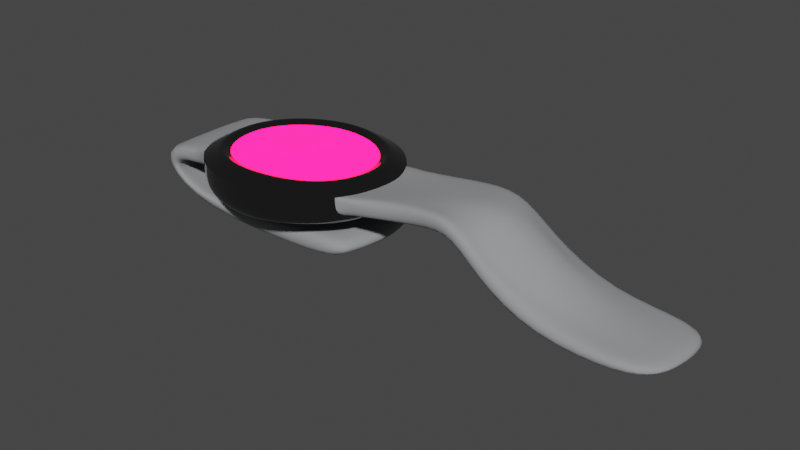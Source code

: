 # Source: watch.blend  (saved by Blender 2.90.8; exported with 4.5.12 LTS)
import bpy
from mathutils import Matrix  # noqa: F401  (used for matrix-valued properties, if any)

bpy.ops.wm.read_factory_settings(use_empty=True)
scene = bpy.context.scene
scene.name = 'Scene'

# ---- collections
col_collection = bpy.data.collections.new('Collection'); scene.collection.children.link(col_collection)

# ---- images (referenced by path relative to the original .blend; pixels are not part of the script)
import os
ASSET_DIR = os.environ.get("B2B_ASSET_DIR", "")  # directory of the original .blend (textures are referenced by path, not embedded)
HERE = os.path.dirname(os.path.abspath(__file__))  # packed textures are extracted next to this script under _unpacked/

def load_image(name, relpath, width, height, colorspace="sRGB"):
    """Load a texture the original file referenced (path relative to the .blend, or extracted next to this script)."""
    p = next((c for c in (os.path.join(HERE, relpath), os.path.join(ASSET_DIR, relpath)) if relpath and os.path.exists(c)), "")
    if p:
        img = bpy.data.images.load(p, check_existing=True)
        img.name = name
    else:  # same state as the original file: an image datablock whose file is absent (Cycles renders it pink)
        img = bpy.data.images.new(name, width, height)
        img.source = "FILE"
        img.filepath = "//" + (relpath or name)
    img.colorspace_settings.name = colorspace
    return img
img_montre = load_image('Montre', 'Montre.png', 1024, 1024, 'sRGB')

# ---- materials (node trees are filled in below, after node groups)
mat_material_001 = bpy.data.materials.new('Material.001')
mat_material_001.use_transparent_shadow = False
mat_material_002 = bpy.data.materials.new('Material.002')
mat_material_002.use_transparent_shadow = False
mat_material_003 = bpy.data.materials.new('Material.003')
mat_material_003.use_transparent_shadow = False

# ---- material node trees
mat_material_001.use_nodes = True; mat_material_001.node_tree.nodes.clear()
_N = mat_material_001.node_tree.nodes; _L = mat_material_001.node_tree.links
n0 = _N.new('ShaderNodeBsdfPrincipled'); n0.name = 'Principled BSDF'; n0.location = (10, 300)
n0.distribution = 'GGX'
n0.subsurface_method = 'BURLEY'
n0.inputs[0].default_value = (0.1734, 0.1734, 0.1734, 1.0)
n0.inputs[1].default_value = 1.0
n0.inputs[2].default_value = 0.06383
n0.inputs[3].default_value = 1.45
n0.inputs[27].default_value = (0.0, 0.0, 0.0, 1.0)
n0.inputs[28].default_value = 1.0
n1 = _N.new('ShaderNodeOutputMaterial'); n1.name = 'Material Output'; n1.location = (300, 300)
_L.new(n0.outputs[0], n1.inputs[0])
n1.is_active_output = True
mat_material_002.use_nodes = True; mat_material_002.node_tree.nodes.clear()
_N = mat_material_002.node_tree.nodes; _L = mat_material_002.node_tree.links
n0 = _N.new('ShaderNodeBsdfPrincipled'); n0.name = 'Principled BSDF'; n0.location = (10, 300)
n0.distribution = 'GGX'
n0.subsurface_method = 'BURLEY'
n0.inputs[0].default_value = (0.2908, 0.3019, 0.3108, 1.0)
n0.inputs[2].default_value = 1.0
n0.inputs[3].default_value = 1.45
n0.inputs[27].default_value = (0.0, 0.0, 0.0, 1.0)
n0.inputs[28].default_value = 1.0
n1 = _N.new('ShaderNodeOutputMaterial'); n1.name = 'Material Output'; n1.location = (300, 300)
_L.new(n0.outputs[0], n1.inputs[0])
n1.is_active_output = True
mat_material_003.use_nodes = True; mat_material_003.node_tree.nodes.clear()
_N = mat_material_003.node_tree.nodes; _L = mat_material_003.node_tree.links
n0 = _N.new('ShaderNodeOutputMaterial'); n0.name = 'Material Output'; n0.location = (326, 315)
n1 = _N.new('ShaderNodeValToRGB'); n1.name = 'ColorRamp'; n1.location = (-504, 135)
while len(n1.color_ramp.elements) > 1: n1.color_ramp.elements.remove(n1.color_ramp.elements[-1])
n1.color_ramp.elements[0].position = 0.0; n1.color_ramp.elements[0].color = (0.0, 0.0, 0.0, 1.0)
_e = n1.color_ramp.elements.new(1.0); _e.color = (40.46, 0.08579, 0.0, 1.0)
n2 = _N.new('ShaderNodeBsdfPrincipled'); n2.name = 'Principled BSDF'; n2.location = (-109, 276)
n2.distribution = 'GGX'
n2.subsurface_method = 'BURLEY'
n2.inputs[2].default_value = 0.117
n2.inputs[3].default_value = 1.45
n2.inputs[28].default_value = 1.0
n3 = _N.new('ShaderNodeTexImage'); n3.name = 'Image Texture'; n3.location = (-810, 303)
n3.image = img_montre
_L.new(n2.outputs[0], n0.inputs[0])
_L.new(n3.outputs[0], n2.inputs[0])
_L.new(n3.outputs[0], n1.inputs[0])
_L.new(n1.outputs[0], n2.inputs[27])
n0.is_active_output = True

# ---- world
world_world = bpy.data.worlds.new('World'); scene.world = world_world
world_world.use_nodes = True; world_world.node_tree.nodes.clear()
_N = world_world.node_tree.nodes; _L = world_world.node_tree.links
n0 = _N.new('ShaderNodeOutputWorld'); n0.name = 'World Output'; n0.location = (300, 300)
n1 = _N.new('ShaderNodeBackground'); n1.name = 'Background'; n1.location = (10, 300)
n1.inputs[0].default_value = (0.05088, 0.05088, 0.05088, 1.0)
_L.new(n1.outputs[0], n0.inputs[0])
n0.is_active_output = True
world_world.color = (0.05088, 0.05088, 0.05088)
world_world.use_sun_shadow = False
world_world.sun_shadow_jitter_overblur = 0.0

# ---- meshes
me_cylinder = bpy.data.meshes.new('Cylinder')
me_cylinder.from_pydata([(-5.066e-06, 1.0, 0.1784), (-8.929e-05, 0.9997, 0.3602), (0.1932, 0.9803, 0.1784), (0.191, 0.9798, 0.3602), (0.367, 0.9201, 0.1784), (0.3654, 0.9198, 0.3602), (0.5157, 0.822, 0.1784), (0.514, 0.8216, 0.3602), (0.6374, 0.6905, 0.1778), (0.6361, 0.6902, 0.3617), (0.7308, 0.5316, 0.1762), (0.73, 0.5314, 0.3656), (0.7955, 0.3521, 0.174), (0.7953, 0.3521, 0.371), (0.8324, 0.1598, 0.1717), (0.8324, 0.1598, 0.3769), (0.844, -0.03714, 0.1727), (0.844, -0.03714, 0.3811), (0.8248, -0.2322, 0.1776), (0.8248, -0.2322, 0.3823), (0.7755, -0.418, 0.1847), (0.7755, -0.418, 0.3807), (0.7015, -0.5872, 0.1915), (0.7013, -0.5872, 0.3789), (0.5905, -0.7412, 0.1968), (0.5898, -0.7414, 0.3774), (0.4351, -0.8735, 0.1991), (0.4338, -0.8738, 0.3767), (0.283, -0.9614, 0.1991), (0.2814, -0.9618, 0.3767), (0.1294, -1.007, 0.1991), (0.1278, -1.007, 0.3771), (-0.03615, -1.007, 0.1991), (-0.03669, -1.008, 0.3788), (-0.2025, -0.9817, 0.1991), (-0.2013, -0.9819, 0.3797), (-0.3602, -0.9264, 0.1989), (-0.3587, -0.9265, 0.3772), (-0.4987, -0.8355, 0.1987), (-0.4975, -0.8355, 0.3763), (-0.619, -0.7124, 0.1968), (-0.6184, -0.7124, 0.3766), (-0.719, -0.5618, 0.1919), (-0.7189, -0.5618, 0.3776), (-0.7939, -0.3897, 0.1851), (-0.7939, -0.3897, 0.3792), (-0.8441, -0.2024, 0.1778), (-0.8441, -0.2024, 0.3807), (-0.8634, -0.007356, 0.1726), (-0.8634, -0.007356, 0.3793), (-0.8508, 0.1881, 0.171), (-0.8508, 0.1881, 0.3753), (-0.8114, 0.3764, 0.1732), (-0.8113, 0.3764, 0.3698), (-0.7434, 0.5502, 0.1756), (-0.7428, 0.5502, 0.3648), (-0.6464, 0.7026, 0.1774), (-0.6452, 0.7025, 0.3612), (-0.5212, 0.8278, 0.1782), (-0.5197, 0.8278, 0.36), (-0.3694, 0.9213, 0.1784), (-0.368, 0.9212, 0.3602), (-0.1937, 0.9797, 0.1784), (-0.1919, 0.9793, 0.3602), (0.06725, -0.2298, -0.1086), (0.2623, -0.2052, -0.11), (0.2623, -0.2168, -0.3247), (0.06725, -0.2414, -0.3234), (0.4499, -0.1544, -0.1127), (0.4499, -0.166, -0.3274), (0.6228, -0.07347, -0.1171), (0.6228, -0.08509, -0.3318), (0.4453, -3.018, -0.112), (0.4453, -3.018, -0.2457), (0.3235, -3.191, -0.2457), (0.3234, -3.191, -0.09656), (0.1574, -3.215, -0.2457), (0.1572, -3.215, -0.07591), (-0.007861, -3.2, -0.2457), (-0.008077, -3.2, -0.0535), (-0.173, -3.161, -0.2457), (-0.1732, -3.161, -0.06374), (-0.3377, -3.109, -0.2457), (-0.3377, -3.109, -0.08593), (-0.4984, -2.869, -0.2368), (-0.4984, -2.869, -0.09976), (-0.4883, -0.08509, -0.3318), (-0.4883, -0.07347, -0.1171), (-0.3154, -0.1544, -0.1127), (-0.3154, -0.166, -0.3274), (-0.1278, -0.2052, -0.11), (-0.1278, -0.2168, -0.3247), (-0.0005072, 0.8168, 0.4565), (0.1483, 0.7998, 0.4566), (0.2844, 0.7494, 0.4567), (0.4034, 0.6684, 0.4567), (0.5023, 0.5606, 0.4599), (0.5788, 0.4305, 0.4648), (0.6314, 0.2835, 0.4728), (0.6646, 0.1268, 0.48), (0.6714, -0.03502, 0.4841), (0.6557, -0.1947, 0.4843), (0.618, -0.3461, 0.4807), (0.5556, -0.4846, 0.4755), (0.473, -0.6057, 0.4722), (0.3676, -0.7057, 0.4696), (0.2473, -0.7775, 0.4698), (0.1229, -0.8163, 0.4698), (-0.009071, -0.8249, 0.4697), (-0.1401, -0.8063, 0.4696), (-0.2694, -0.7603, 0.4695), (-0.3881, -0.6854, 0.4693), (-0.4898, -0.5843, 0.471), (-0.5714, -0.461, 0.4739), (-0.6352, -0.32, 0.479), (-0.674, -0.1667, 0.4822), (-0.6897, -0.007035, 0.4818), (-0.6818, 0.1529, 0.4779), (-0.647, 0.3069, 0.4711), (-0.5916, 0.4491, 0.4636), (-0.5122, 0.5738, 0.4592), (-0.4103, 0.6763, 0.4563), (-0.2886, 0.7527, 0.4565), (-0.1503, 0.8003, 0.4565), (-0.0007906, 0.7475, 0.3991), (0.132, 0.7317, 0.3992), (0.256, 0.6857, 0.3993), (0.3648, 0.6115, 0.3992), (0.4554, 0.5127, 0.4019), (0.5254, 0.3934, 0.4053), (0.578, 0.2597, 0.4096), (0.6079, 0.1159, 0.4145), (0.6124, -0.03284, 0.4177), (0.598, -0.1792, 0.4188), (0.5652, -0.3176, 0.4176), (0.5086, -0.4443, 0.4154), (0.4318, -0.5542, 0.4135), (0.3387, -0.644, 0.4122), (0.231, -0.7097, 0.4123), (0.118, -0.7465, 0.4124), (-0.002409, -0.7565, 0.4122), (-0.1237, -0.7405, 0.4121), (-0.2421, -0.6975, 0.412), (-0.3514, -0.6289, 0.4118), (-0.4446, -0.5362, 0.4128), (-0.5231, -0.4229, 0.4143), (-0.5811, -0.2935, 0.4162), (-0.6152, -0.1531, 0.4171), (-0.6296, -0.006749, 0.4159), (-0.6238, 0.14, 0.4128), (-0.5924, 0.281, 0.4082), (-0.5379, 0.4112, 0.4042), (-0.4652, 0.5255, 0.4012), (-0.3718, 0.6194, 0.3989), (-0.2605, 0.6895, 0.3991), (-0.1345, 0.7331, 0.3991), (-0.00117, 0.1, 0.4217), (0.0156, 0.09742, 0.4215), (0.03152, 0.09068, 0.421), (0.04577, 0.08001, 0.421), (0.0597, 0.06561, 0.4211), (0.0707, 0.04824, 0.4215), (0.07815, 0.02851, 0.4218), (0.08162, 0.007175, 0.4221), (0.08336, -0.0143, 0.4223), (0.08114, -0.03566, 0.4225), (0.07508, -0.05609, 0.4226), (0.06765, -0.07424, 0.4226), (0.05705, -0.09007, 0.4226), (0.04526, -0.1031, 0.4227), (0.0311, -0.1127, 0.4228), (0.01531, -0.1184, 0.4231), (-0.001315, -0.12, 0.4231), (-0.01795, -0.1174, 0.423), (-0.03376, -0.1107, 0.4227), (-0.04797, -0.1001, 0.4226), (-0.05984, -0.08607, 0.4225), (-0.07061, -0.06956, 0.4225), (-0.078, -0.05077, 0.4224), (-0.0839, -0.03021, 0.4223), (-0.08606, -0.008785, 0.4222), (-0.08427, 0.0126, 0.422), (-0.08077, 0.03333, 0.4217), (-0.07333, 0.05243, 0.4214), (-0.06233, 0.06918, 0.421), (-0.04845, 0.0829, 0.421), (-0.03401, 0.0926, 0.4211), (-0.01798, 0.09839, 0.4215), (-0.001002, -0.01133, 0.4226), (-7.194e-05, 0.9163, 0.05835), (0.1742, 0.8978, 0.05833), (0.3305, 0.8419, 0.05832), (0.4656, 0.7517, 0.05831), (0.5768, 0.6311, 0.05567), (0.6623, 0.4855, 0.05166), (0.7212, 0.3209, 0.04485), (0.7587, 0.1454, 0.03849), (0.7663, -0.03576, 0.03814), (0.7487, -0.2146, 0.04473), (0.7073, -0.3839, 0.05612), (0.6412, -0.5381, 0.06749), (0.5485, -0.6743, 0.07488), (0.4267, -0.7878, 0.0805), (0.2905, -0.8679, 0.08037), (0.147, -0.9113, 0.08034), (-0.01025, -0.9207, 0.08044), (-0.1674, -0.9012, 0.08042), (-0.3147, -0.8504, 0.08025), (-0.4471, -0.7666, 0.08009), (-0.5609, -0.6535, 0.0757), (-0.6522, -0.5154, 0.06899), (-0.724, -0.3575, 0.05735), (-0.7674, -0.1859, 0.04586), (-0.785, -0.00712, 0.03887), (-0.7762, 0.1721, 0.03842), (-0.7369, 0.3445, 0.04442), (-0.6749, 0.5037, 0.05127), (-0.586, 0.6433, 0.05532), (-0.4715, 0.7581, 0.05809), (-0.3335, 0.8438, 0.05826), (-0.1752, 0.8973, 0.05836), (0.1532, 0.8382, 0.0569), (-0.03624, 0.7969, 0.05524), (-0.2171, 0.7212, 0.05374), (-0.3772, 0.616, 0.0535), (-0.5147, 0.4854, 0.04946), (-0.6287, 0.334, 0.04436), (-0.7198, 0.1677, 0.03887), (0.2925, 0.7173, 0.055), (0.1045, 0.6509, 0.05073), (-0.08262, 0.5545, 0.04623), (-0.2572, 0.4332, 0.04526), (-0.4133, 0.2928, 0.04071), (-0.5501, 0.1388, 0.03843), (-0.6675, -0.02289, 0.03962), (0.4123, 0.5611, 0.05278), (0.2308, 0.4673, 0.04554), (0.04609, 0.3519, 0.03858), (-0.1309, 0.22, 0.03553), (-0.2941, 0.07785, 0.03505), (-0.4491, -0.07048, 0.03978), (-0.593, -0.2175, 0.04865), (0.5105, 0.3791, 0.04632), (0.3429, 0.259, 0.04063), (0.1593, 0.1261, 0.03269), (-0.007204, -0.009783, 0.03066), (-0.1672, -0.1463, 0.03701), (-0.3353, -0.2814, 0.05032), (-0.5046, -0.4061, 0.06021), (0.5921, 0.1831, 0.03965), (0.4356, 0.03897, 0.03654), (0.2745, -0.103, 0.03774), (0.1191, -0.2387, 0.04217), (-0.04066, -0.3659, 0.04708), (-0.2199, -0.4811, 0.05866), (-0.3961, -0.5792, 0.07077), (0.6502, -0.01708, 0.03823), (0.5236, -0.1746, 0.0437), (0.3891, -0.32, 0.05162), (0.2406, -0.4522, 0.05887), (0.07842, -0.5656, 0.05988), (-0.09395, -0.6585, 0.06745), (-0.276, -0.7273, 0.07458), (0.6911, -0.2089, 0.04532), (0.5983, -0.3697, 0.05569), (0.486, -0.513, 0.06581), (0.3515, -0.6361, 0.07269), (0.1979, -0.7345, 0.07289), (0.03155, -0.8028, 0.07498), (-0.1437, -0.8423, 0.07794), (-0.0009431, 0.6526, 0.4022), (-0.1136, 0.6404, 0.4022), (-0.302, -0.5509, 0.4133), (-0.2068, -0.6111, 0.4135), (0.5016, 0.2262, 0.4117), (0.4557, 0.3432, 0.4082), (-0.3856, -0.4697, 0.4144), (0.5267, 0.1002, 0.4151), (-0.4542, -0.3705, 0.4158), (0.5295, -0.03021, 0.4178), (-0.504, -0.2574, 0.4172), (0.5169, -0.1583, 0.4189), (-0.5328, -0.1346, 0.4173), (0.4893, -0.2791, 0.4185), (-0.5454, -0.00651, 0.4161), (0.441, -0.3896, 0.4165), (-0.5414, 0.1219, 0.4135), (0.3741, -0.4856, 0.415), (-0.5149, 0.2453, 0.4105), (0.2924, -0.5634, 0.4137), (-0.4673, 0.359, 0.4072), (0.2004, -0.6205, 0.4139), (0.1107, 0.6383, 0.4023), (-0.4015, 0.4589, 0.4043), (0.1019, -0.6541, 0.4139), (0.2177, 0.5982, 0.4024), (-0.3198, 0.5411, 0.402), (-0.001264, -0.6638, 0.4137), (0.3127, 0.5334, 0.4023), (-0.2226, 0.6024, 0.4022), (-0.1052, -0.6492, 0.4136), (0.3921, 0.447, 0.405), (0.7132, 0.1362, 0.4484), (0.6823, 0.3048, 0.4413), (-0.01806, -0.8829, 0.4402), (0.1254, -0.8745, 0.4403), (-0.7312, 0.1637, 0.4465), (-0.7418, -0.007185, 0.4505), (0.4373, 0.7156, 0.4259), (0.3081, 0.8017, 0.4259), (0.5082, -0.6486, 0.4418), (0.6011, -0.5161, 0.4454), (-0.6172, -0.4922, 0.444), (-0.53, -0.6239, 0.4408), (-0.312, 0.8048, 0.4258), (-0.4438, 0.7232, 0.4256), (0.723, -0.0361, 0.4526), (-0.156, -0.8606, 0.4401), (-0.698, 0.3284, 0.4399), (0.5443, 0.6008, 0.4282), (0.392, -0.7565, 0.4402), (-0.6814, -0.3416, 0.4481), (-0.1626, 0.8555, 0.4258), (0.7062, -0.2067, 0.453), (-0.2954, -0.8117, 0.44), (-0.6388, 0.4804, 0.4329), (0.626, 0.4618, 0.4339), (0.2609, -0.8334, 0.4403), (-0.725, -0.1778, 0.4511), (0.1608, 0.8554, 0.4259), (-0.000359, 0.8734, 0.4259), (0.6634, -0.3691, 0.4497), (-0.4216, -0.7319, 0.4398), (-0.5539, 0.6136, 0.4275), (0.8148, 0.1563, 0.3871), (-0.03446, -0.9906, 0.3869), (-0.8332, 0.1846, 0.3855), (0.5037, 0.8066, 0.3694), (0.5768, -0.7287, 0.3865), (-0.7037, -0.5519, 0.3869), (-0.3593, 0.9047, 0.3693), (0.8262, -0.03712, 0.3915), (-0.1936, -0.9645, 0.3874), (-0.7944, 0.3695, 0.3797), (0.623, 0.6774, 0.371), (0.4287, -0.8568, 0.3857), (-0.7773, -0.3828, 0.389), (-0.1873, 0.9615, 0.3694), (0.8073, -0.2287, 0.3926), (-0.3498, -0.9101, 0.3856), (-0.7275, 0.5402, 0.3743), (0.7147, 0.5214, 0.3751), (0.2799, -0.9431, 0.3857), (-0.8267, -0.1989, 0.3908), (0.1862, 0.9619, 0.3694), (0.7589, -0.4112, 0.3905), (-0.4862, -0.8208, 0.3853), (-0.6322, 0.6898, 0.3705), (0.7784, 0.3451, 0.3809), (0.1275, -0.9883, 0.3857), (-0.8455, -0.007351, 0.3896), (0.3564, 0.9027, 0.3694), (0.686, -0.5774, 0.3883), (-0.6053, -0.6998, 0.3856), (-0.5094, 0.8128, 0.3692), (-0.0001338, 0.9816, 0.3694), (0.1463, -0.9689, 0.1222), (-0.02253, -0.9772, 0.1223), (-0.8356, -0.007267, 0.08379), (-0.8233, 0.1824, 0.08341), (0.3532, 0.8923, 0.1001), (0.4983, 0.7972, 0.1001), (0.6856, -0.5682, 0.04302), (0.5763, -0.7176, 0.1186), (-0.5994, -0.6915, 0.1191), (-0.6961, -0.5453, 0.1114), (-0.5038, 0.8033, 0.09993), (-0.356, 0.8939, 0.1001), (0.8051, 0.1544, 0.08372), (0.8165, -0.03667, 0.08344), (-0.185, -0.9536, 0.1222), (-0.7858, 0.3652, 0.08859), (0.617, 0.6698, 0.09869), (0.443, -0.8389, 0.1222), (-0.7681, -0.3783, 0.1012), (-0.1866, 0.9504, 0.1002), (0.7978, -0.226, 0.08937), (-0.341, -0.8997, 0.122), (-0.7201, 0.5338, 0.09413), (0.7076, 0.5155, 0.09463), (0.2972, -0.9239, 0.1222), (-3.91e-05, 0.9704, 0.1002), (0.1858, 0.951, 0.1001), (-0.8169, -0.1966, 0.09047), (0.7535, -0.4055, 0.03023), (-0.4797, -0.8112, 0.1218), (-0.626, 0.6817, 0.09831), (0.77, 0.3413, 0.08918), (0.5556, 1.497, 0.3144), (0.6086, 1.272, -0.2229), (-0.3252, 0.9239, -0.2367), (-0.3827, 1.495, 0.133), (0.6103, 1.066, -0.169), (0.5556, 1.366, 0.1744), (0.3827, 1.495, 0.133), (0.4401, 0.9258, -0.2337), (-0.5008, 1.066, -0.169), (-0.5556, 1.366, 0.1744), (-0.5556, 1.497, 0.3144), (-0.5026, 1.272, -0.2229), (0.4388, 1.146, -0.4743), (0.3827, 1.655, 0.2602), (-0.3827, 1.655, 0.2602), (-0.3266, 1.142, -0.4734), (-0.1382, 0.9022, -0.2534), (-0.1951, 1.548, 0.09933), (-0.1951, 1.712, 0.2234), (-0.1396, 1.151, -0.5236), (0.0, 1.511, 0.058), (0.05507, 0.9269, -0.2503), (0.252, 0.9064, -0.2572), (0.1951, 1.548, 0.09933), (0.1951, 1.712, 0.2234), (0.2506, 1.153, -0.4942), (0.05319, 1.194, -0.3918), (0.0, 1.678, 0.2177), (0.1116, -2.643, 0.2898), (0.2124, -1.78, 0.5072), (-0.01724, -1.809, 0.51), (-0.07367, -2.629, 0.2986), (-0.07367, -2.626, -0.01572), (-0.01723, -1.809, 0.2902), (0.2124, -1.78, 0.2689), (0.1116, -2.64, 0.002322), (-0.2761, -2.558, 0.03055), (-0.1398, -1.802, 0.3135), (-0.1398, -1.802, 0.523), (-0.2761, -2.551, 0.2613), (-0.3963, -2.447, 0.001064), (-0.2638, -1.7, 0.3197), (0.4983, -1.615, 0.4499), (0.4344, -2.444, 0.2797), (0.4344, -2.443, 0.03681), (0.4985, -1.615, 0.2429), (-0.2638, -1.7, 0.509), (-0.3963, -2.443, 0.1747), (0.2786, -2.553, -0.06794), (0.333, -1.773, 0.2574), (0.333, -1.773, 0.5003), (0.2786, -2.557, 0.2198), (-0.4939, -2.311, 0.1103), (-0.3932, -1.503, 0.2757), (-0.3932, -1.504, 0.4661), (-0.4939, -2.317, 0.2988), (0.162, -2.259, 0.5453), (-0.04546, -2.285, 0.5666), (-0.04545, -2.289, 0.3759), (0.162, -2.26, 0.3261), (-0.2079, -2.209, 0.337), (-0.2079, -2.204, 0.4869), (-0.33, -2.146, 0.3601), (0.4664, -2.102, 0.5282), (0.4664, -2.102, 0.3204), (-0.33, -2.14, 0.4932), (0.3058, -2.242, 0.2995), (0.3058, -2.241, 0.5255), (-0.4436, -1.984, 0.4087), (-0.4435, -1.987, 0.5785), (0.4423, -3.805, -0.112), (0.4423, -3.805, -0.2457), (0.3334, -3.992, -0.2457), (0.3334, -3.992, -0.1181), (0.175, -4.032, -0.2457), (0.175, -4.032, -0.1181), (0.01377, -4.035, -0.2457), (0.01377, -4.035, -0.1177), (-0.1552, -4.013, -0.2457), (-0.1552, -4.013, -0.1167), (-0.3274, -3.964, -0.2457), (-0.3274, -3.964, -0.1149), (-0.512, -3.761, -0.2368), (-0.512, -3.761, -0.09976), (0.06725, -0.9768, -0.06819), (0.2623, -0.9522, -0.06952), (0.2623, -0.9638, -0.2842), (0.06725, -0.9884, -0.2829), (0.4499, -0.9014, -0.07227), (0.4499, -0.913, -0.287), (0.6228, -0.8205, -0.07665), (0.6228, -0.8321, -0.2914), (-0.4883, -0.8321, -0.2914), (-0.4883, -0.8205, -0.07665), (-0.3154, -0.9014, -0.07227), (-0.3154, -0.913, -0.287), (-0.1278, -0.9522, -0.06952), (-0.1278, -0.9638, -0.2842)], [], [(413, 417, 91, 89), (414, 400, 88, 90), (429, 437, 81, 79), (6, 7, 9, 8), (8, 9, 11, 10), (10, 11, 13, 12), (12, 13, 15, 14), (14, 15, 17, 16), (16, 17, 19, 18), (18, 19, 21, 20), (20, 21, 23, 22), (22, 23, 25, 24), (24, 25, 27, 26), (399, 402, 70, 71), (434, 430, 78, 80), (409, 413, 89, 86), (410, 399, 71, 69), (400, 406, 87, 88), (402, 405, 68, 70), (38, 39, 41, 40), (40, 41, 43, 42), (42, 43, 45, 44), (44, 45, 47, 46), (46, 47, 49, 48), (48, 49, 51, 50), (50, 51, 53, 52), (52, 53, 55, 54), (54, 55, 57, 56), (56, 57, 59, 58), (426, 429, 79, 77), (406, 409, 86, 87), (430, 433, 76, 78), (65, 64, 482, 483), (91, 67, 485, 495), (70, 68, 486, 488), (74, 73, 469, 470), (77, 79, 475, 473), (73, 72, 468, 469), (78, 76, 472, 474), (81, 83, 479, 477), (82, 80, 476, 478), (87, 86, 490, 491), (64, 90, 494, 482), (66, 69, 487, 484), (438, 434, 80, 82), (442, 441, 72, 73), (437, 445, 83, 81), (446, 442, 73, 74), (420, 419, 64, 65), (419, 414, 90, 64), (441, 449, 75, 72), (424, 423, 66, 67), (417, 424, 67, 91), (450, 438, 82, 84), (445, 453, 85, 83), (433, 446, 74, 76), (453, 450, 84, 85), (449, 426, 77, 75), (405, 420, 65, 68), (423, 410, 69, 66), (302, 303, 98, 99), (304, 305, 107, 108), (306, 307, 116, 117), (308, 309, 94, 95), (310, 311, 103, 104), (312, 313, 112, 113), (314, 315, 121, 122), (316, 302, 99, 100), (317, 304, 108, 109), (318, 306, 117, 118), (319, 308, 95, 96), (320, 310, 104, 105), (321, 312, 113, 114), (322, 314, 122, 123), (323, 316, 100, 101), (324, 317, 109, 110), (325, 318, 118, 119), (326, 319, 96, 97), (327, 320, 105, 106), (328, 321, 114, 115), (329, 330, 92, 93), (330, 322, 123, 92), (331, 323, 101, 102), (332, 324, 110, 111), (333, 325, 119, 120), (303, 326, 97, 98), (305, 327, 106, 107), (307, 328, 115, 116), (309, 329, 93, 94), (311, 331, 102, 103), (313, 332, 111, 112), (315, 333, 120, 121), (121, 120, 152, 153), (108, 107, 139, 140), (95, 94, 126, 127), (122, 121, 153, 154), (109, 108, 140, 141), (96, 95, 127, 128), (123, 122, 154, 155), (110, 109, 141, 142), (97, 96, 128, 129), (92, 123, 155, 124), (111, 110, 142, 143), (98, 97, 129, 130), (112, 111, 143, 144), (99, 98, 130, 131), (113, 112, 144, 145), (100, 99, 131, 132), (114, 113, 145, 146), (101, 100, 132, 133), (115, 114, 146, 147), (102, 101, 133, 134), (116, 115, 147, 148), (103, 102, 134, 135), (117, 116, 148, 149), (104, 103, 135, 136), (118, 117, 149, 150), (105, 104, 136, 137), (119, 118, 150, 151), (106, 105, 137, 138), (93, 92, 124, 125), (120, 119, 151, 152), (107, 106, 138, 139), (94, 93, 125, 126), (270, 271, 187, 156), (272, 273, 174, 175), (274, 275, 161, 162), (276, 272, 175, 176), (277, 274, 162, 163), (278, 276, 176, 177), (279, 277, 163, 164), (280, 278, 177, 178), (281, 279, 164, 165), (282, 280, 178, 179), (283, 281, 165, 166), (284, 282, 179, 180), (285, 283, 166, 167), (286, 284, 180, 181), (287, 285, 167, 168), (288, 286, 181, 182), (289, 287, 168, 169), (290, 288, 182, 183), (291, 289, 169, 170), (292, 270, 156, 157), (293, 290, 183, 184), (294, 291, 170, 171), (295, 292, 157, 158), (296, 293, 184, 185), (297, 294, 171, 172), (298, 295, 158, 159), (299, 296, 185, 186), (300, 297, 172, 173), (301, 298, 159, 160), (271, 299, 186, 187), (273, 300, 173, 174), (275, 301, 160, 161), (183, 182, 188), (170, 169, 188), (157, 156, 188), (184, 183, 188), (171, 170, 188), (158, 157, 188), (185, 184, 188), (172, 171, 188), (159, 158, 188), (186, 185, 188), (173, 172, 188), (160, 159, 188), (187, 186, 188), (174, 173, 188), (161, 160, 188), (156, 187, 188), (175, 174, 188), (162, 161, 188), (176, 175, 188), (163, 162, 188), (177, 176, 188), (164, 163, 188), (178, 177, 188), (165, 164, 188), (179, 178, 188), (166, 165, 188), (180, 179, 188), (167, 166, 188), (181, 180, 188), (168, 167, 188), (182, 181, 188), (169, 168, 188), (366, 367, 205, 204), (368, 369, 214, 213), (370, 371, 192, 191), (372, 373, 201, 200), (374, 375, 210, 209), (376, 377, 219, 218), (378, 379, 197, 196), (367, 380, 206, 205), (369, 381, 215, 214), (371, 382, 193, 192), (373, 383, 202, 201), (375, 384, 211, 210), (377, 385, 220, 219), (379, 386, 198, 197), (380, 387, 207, 206), (381, 388, 216, 215), (382, 389, 194, 193), (383, 390, 203, 202), (391, 392, 190, 189), (384, 393, 212, 211), (385, 391, 189, 220), (386, 394, 199, 198), (387, 395, 208, 207), (388, 396, 217, 216), (389, 397, 195, 194), (390, 366, 204, 203), (393, 368, 213, 212), (392, 370, 191, 190), (394, 372, 200, 199), (395, 374, 209, 208), (396, 376, 218, 217), (397, 378, 196, 195), (190, 191, 221, 189), (191, 192, 228, 221), (192, 193, 235, 228), (193, 194, 242, 235), (194, 195, 249, 242), (195, 196, 256, 249), (196, 197, 263, 256), (197, 198, 199, 263), (189, 221, 222, 220), (221, 228, 229, 222), (228, 235, 236, 229), (235, 242, 243, 236), (242, 249, 250, 243), (249, 256, 257, 250), (256, 263, 264, 257), (263, 199, 200, 264), (220, 222, 223, 219), (222, 229, 230, 223), (229, 236, 237, 230), (236, 243, 244, 237), (243, 250, 251, 244), (250, 257, 258, 251), (257, 264, 265, 258), (264, 200, 201, 265), (219, 223, 224, 218), (223, 230, 231, 224), (230, 237, 238, 231), (237, 244, 245, 238), (244, 251, 252, 245), (251, 258, 259, 252), (258, 265, 266, 259), (265, 201, 202, 266), (218, 224, 225, 217), (224, 231, 232, 225), (231, 238, 239, 232), (238, 245, 246, 239), (245, 252, 253, 246), (252, 259, 260, 253), (259, 266, 267, 260), (266, 202, 203, 267), (217, 225, 226, 216), (225, 232, 233, 226), (232, 239, 240, 233), (239, 246, 247, 240), (246, 253, 254, 247), (253, 260, 261, 254), (260, 267, 268, 261), (267, 203, 204, 268), (216, 226, 227, 215), (226, 233, 234, 227), (233, 240, 241, 234), (240, 247, 248, 241), (247, 254, 255, 248), (254, 261, 262, 255), (261, 268, 269, 262), (268, 204, 205, 269), (215, 227, 213, 214), (227, 234, 212, 213), (234, 241, 211, 212), (241, 248, 210, 211), (248, 255, 209, 210), (255, 262, 208, 209), (262, 269, 207, 208), (269, 205, 206, 207), (129, 128, 301, 275), (142, 141, 300, 273), (155, 154, 299, 271), (128, 127, 298, 301), (141, 140, 297, 300), (154, 153, 296, 299), (127, 126, 295, 298), (140, 139, 294, 297), (153, 152, 293, 296), (126, 125, 292, 295), (139, 138, 291, 294), (152, 151, 290, 293), (125, 124, 270, 292), (138, 137, 289, 291), (151, 150, 288, 290), (137, 136, 287, 289), (150, 149, 286, 288), (136, 135, 285, 287), (149, 148, 284, 286), (135, 134, 283, 285), (148, 147, 282, 284), (134, 133, 281, 283), (147, 146, 280, 282), (133, 132, 279, 281), (146, 145, 278, 280), (132, 131, 277, 279), (145, 144, 276, 278), (131, 130, 274, 277), (144, 143, 272, 276), (130, 129, 275, 274), (143, 142, 273, 272), (124, 155, 271, 270), (364, 357, 333, 315), (363, 356, 332, 313), (362, 355, 331, 311), (361, 354, 329, 309), (360, 353, 328, 307), (359, 352, 327, 305), (358, 351, 326, 303), (357, 350, 325, 333), (356, 349, 324, 332), (355, 348, 323, 331), (365, 347, 322, 330), (354, 365, 330, 329), (353, 346, 321, 328), (352, 345, 320, 327), (351, 344, 319, 326), (350, 343, 318, 325), (349, 342, 317, 324), (348, 341, 316, 323), (347, 340, 314, 322), (346, 339, 312, 321), (345, 338, 310, 320), (344, 337, 308, 319), (343, 336, 306, 318), (342, 335, 304, 317), (341, 334, 302, 316), (340, 364, 315, 314), (339, 363, 313, 312), (338, 362, 311, 310), (337, 361, 309, 308), (336, 360, 307, 306), (335, 359, 305, 304), (334, 358, 303, 302), (15, 13, 358, 334), (33, 31, 359, 335), (51, 49, 360, 336), (7, 5, 361, 337), (25, 23, 362, 338), (43, 41, 363, 339), (61, 59, 364, 340), (17, 15, 334, 341), (35, 33, 335, 342), (53, 51, 336, 343), (9, 7, 337, 344), (27, 25, 338, 345), (45, 43, 339, 346), (63, 61, 340, 347), (19, 17, 341, 348), (37, 35, 342, 349), (55, 53, 343, 350), (11, 9, 344, 351), (29, 27, 345, 352), (47, 45, 346, 353), (3, 1, 365, 354), (1, 63, 347, 365), (21, 19, 348, 355), (39, 37, 349, 356), (57, 55, 350, 357), (13, 11, 351, 358), (31, 29, 352, 359), (49, 47, 353, 360), (5, 3, 354, 361), (23, 21, 355, 362), (41, 39, 356, 363), (59, 57, 357, 364), (12, 14, 378, 397), (56, 58, 376, 396), (38, 40, 374, 395), (20, 22, 372, 394), (2, 4, 370, 392), (46, 48, 368, 393), (28, 30, 366, 390), (10, 12, 397, 389), (54, 56, 396, 388), (36, 38, 395, 387), (18, 20, 394, 386), (62, 0, 391, 385), (44, 46, 393, 384), (0, 2, 392, 391), (26, 28, 390, 383), (8, 10, 389, 382), (52, 54, 388, 381), (34, 36, 387, 380), (16, 18, 386, 379), (60, 62, 385, 377), (42, 44, 384, 375), (24, 26, 383, 373), (6, 8, 382, 371), (50, 52, 381, 369), (32, 34, 380, 367), (14, 16, 379, 378), (58, 60, 377, 376), (40, 42, 375, 374), (22, 24, 373, 372), (4, 6, 371, 370), (48, 50, 369, 368), (30, 32, 367, 366), (3, 5, 411, 422), (422, 411, 410, 423), (4, 2, 421, 404), (404, 421, 420, 405), (63, 1, 425, 416), (416, 425, 424, 417), (1, 3, 422, 425), (425, 422, 423, 424), (0, 62, 415, 418), (418, 415, 414, 419), (2, 0, 418, 421), (421, 418, 419, 420), (58, 59, 408, 407), (407, 408, 409, 406), (6, 4, 404, 403), (403, 404, 405, 402), (60, 58, 407, 401), (401, 407, 406, 400), (5, 7, 398, 411), (411, 398, 399, 410), (59, 61, 412, 408), (408, 412, 413, 409), (7, 6, 403, 398), (398, 403, 402, 399), (62, 60, 401, 415), (415, 401, 400, 414), (61, 63, 416, 412), (412, 416, 417, 413), (29, 31, 427, 448), (465, 454, 426, 449), (39, 38, 451, 452), (467, 466, 450, 453), (30, 28, 447, 432), (457, 464, 446, 433), (37, 39, 452, 444), (463, 467, 453, 445), (38, 36, 439, 451), (466, 460, 438, 450), (27, 29, 448, 440), (461, 465, 449, 441), (28, 26, 443, 447), (464, 462, 442, 446), (35, 37, 444, 436), (459, 463, 445, 437), (26, 27, 440, 443), (462, 461, 441, 442), (36, 34, 435, 439), (460, 458, 434, 438), (32, 30, 432, 431), (456, 457, 433, 430), (31, 33, 428, 427), (454, 455, 429, 426), (34, 32, 431, 435), (458, 456, 430, 434), (33, 35, 436, 428), (455, 459, 437, 429), (428, 436, 459, 455), (435, 431, 456, 458), (427, 428, 455, 454), (431, 432, 457, 456), (439, 435, 458, 460), (443, 440, 461, 462), (436, 444, 463, 459), (447, 443, 462, 464), (440, 448, 465, 461), (451, 439, 460, 466), (444, 452, 467, 463), (432, 447, 464, 457), (452, 451, 466, 467), (448, 427, 454, 465), (469, 468, 471, 470), (470, 471, 473, 472), (472, 473, 475, 474), (474, 475, 477, 476), (476, 477, 479, 478), (478, 479, 481, 480), (84, 82, 478, 480), (72, 75, 471, 468), (83, 85, 481, 479), (80, 78, 474, 476), (85, 84, 480, 481), (79, 81, 477, 475), (76, 74, 470, 472), (75, 77, 473, 471), (482, 485, 484, 483), (483, 484, 487, 486), (486, 487, 489, 488), (491, 490, 493, 492), (492, 493, 495, 494), (494, 495, 485, 482), (88, 87, 491, 492), (69, 71, 489, 487), (67, 66, 484, 485), (86, 89, 493, 490), (71, 70, 488, 489), (90, 88, 492, 494), (68, 65, 483, 486), (89, 91, 495, 493)])
me_cylinder.polygons.foreach_set('use_smooth', [True] * 510)
me_cylinder.polygons.foreach_set('material_index', [1, 1, 1, 0, 0, 0, 0, 0, 0, 0, 0, 0, 0, 1, 1, 1, 1, 1, 1, 0, 0, 0, 0, 0, 0, 0, 0, 0, 0, 1, 1, 1, 1, 1, 1, 1, 1, 1, 1, 1, 1, 1, 1, 1, 1, 1, 1, 1, 1, 1, 1, 1, 1, 1, 1, 1, 1, 1, 1, 1, 0, 0, 0, 0, 0, 0, 0, 0, 0, 0, 0, 0, 0, 0, 0, 0, 0, 0, 0, 0, 0, 0, 0, 0, 0, 0, 0, 0, 0, 0, 0, 0, 0, 0, 0, 0, 0, 0, 0, 0, 0, 0, 0, 0, 0, 0, 0, 0, 0, 0, 0, 0, 0, 0, 0, 0, 0, 0, 0, 0, 0, 0, 0, 0, 2, 2, 2, 2, 2, 2, 2, 2, 2, 2, 2, 2, 2, 2, 2, 2, 2, 2, 2, 2, 2, 2, 2, 2, 2, 2, 2, 2, 2, 2, 2, 2, 2, 2, 2, 2, 2, 2, 2, 2, 2, 2, 2, 2, 2, 2, 2, 2, 2, 2, 2, 2, 2, 2, 2, 2, 2, 2, 2, 2, 2, 2, 2, 2, 0, 0, 0, 0, 0, 0, 0, 0, 0, 0, 0, 0, 0, 0, 0, 0, 0, 0, 0, 0, 0, 0, 0, 0, 0, 0, 0, 0, 0, 0, 0, 0, 0, 0, 0, 0, 0, 0, 0, 0, 0, 0, 0, 0, 0, 0, 0, 0, 0, 0, 0, 0, 0, 0, 0, 0, 0, 0, 0, 0, 0, 0, 0, 0, 0, 0, 0, 0, 0, 0, 0, 0, 0, 0, 0, 0, 0, 0, 0, 0, 0, 0, 0, 0, 0, 0, 0, 0, 0, 0, 0, 0, 0, 0, 0, 0, 2, 2, 2, 2, 2, 2, 2, 2, 2, 2, 2, 2, 2, 2, 2, 2, 2, 2, 2, 2, 2, 2, 2, 2, 2, 2, 2, 2, 2, 2, 2, 2, 0, 0, 0, 0, 0, 0, 0, 0, 0, 0, 0, 0, 0, 0, 0, 0, 0, 0, 0, 0, 0, 0, 0, 0, 0, 0, 0, 0, 0, 0, 0, 0, 0, 0, 0, 0, 0, 0, 0, 0, 0, 0, 0, 0, 0, 0, 0, 0, 0, 0, 0, 0, 0, 0, 0, 0, 0, 0, 0, 0, 0, 0, 0, 0, 0, 0, 0, 0, 0, 0, 0, 0, 0, 0, 0, 0, 0, 0, 0, 0, 0, 0, 0, 0, 0, 0, 0, 0, 0, 0, 0, 0, 0, 0, 0, 0, 1, 1, 1, 1, 1, 1, 1, 1, 1, 1, 1, 1, 1, 1, 1, 1, 1, 1, 1, 1, 1, 1, 1, 1, 1, 1, 1, 1, 1, 1, 1, 1, 1, 1, 1, 1, 1, 1, 1, 1, 1, 1, 1, 1, 1, 1, 1, 1, 1, 1, 1, 1, 1, 1, 1, 1, 1, 1, 1, 1, 1, 1, 1, 1, 1, 1, 1, 1, 1, 1, 1, 1, 1, 1, 1, 1, 1, 1, 1, 1, 1, 1, 1, 1, 1, 1, 1, 1, 1, 1, 1, 1, 1, 1, 1, 1, 1, 1])
_k = set([(1, 3), (1, 63), (3, 5), (5, 7), (7, 9), (9, 11), (11, 13), (13, 15), (15, 17), (17, 19), (19, 21), (21, 23), (23, 25), (25, 27), (27, 29), (29, 31), (31, 33), (33, 35), (35, 37), (37, 39), (39, 41), (41, 43), (43, 45), (45, 47), (47, 49), (49, 51), (51, 53), (53, 55), (55, 57), (57, 59), (59, 61), (61, 63)])
me_cylinder.attributes.new('sharp_edge', 'BOOLEAN', 'EDGE').data.foreach_set('value', [ (min(e.vertices), max(e.vertices)) in _k for e in me_cylinder.edges])
_k = {(0, 2): 1.0, (1, 3): 1.0, (2, 4): 1.0, (3, 5): 1.0, (4, 6): 1.0, (5, 7): 1.0, (6, 7): 1.0, (7, 9): 1.0, (9, 11): 1.0, (11, 13): 1.0, (13, 15): 1.0, (15, 17): 1.0, (17, 19): 1.0, (19, 21): 1.0, (21, 23): 1.0, (23, 25): 1.0, (25, 27): 1.0, (26, 27): 1.0, (26, 28): 1.0, (27, 29): 1.0, (28, 30): 1.0, (29, 31): 1.0, (30, 32): 1.0, (31, 33): 1.0, (32, 34): 1.0, (33, 35): 1.0, (34, 36): 1.0, (35, 37): 1.0, (36, 38): 1.0, (37, 39): 1.0, (38, 39): 1.0, (39, 41): 1.0, (41, 43): 1.0, (43, 45): 1.0, (45, 47): 1.0, (47, 49): 1.0, (49, 51): 1.0, (51, 53): 1.0, (53, 55): 1.0, (55, 57): 1.0, (57, 59): 1.0, (58, 59): 1.0, (58, 60): 1.0, (59, 61): 1.0, (60, 62): 1.0, (61, 63): 1.0, (0, 62): 1.0, (1, 63): 1.0}
me_cylinder.attributes.new('crease_edge', 'FLOAT', 'EDGE').data.foreach_set('value', [_k.get((min(e.vertices), max(e.vertices)), 0.0) for e in me_cylinder.edges])
_uv = me_cylinder.uv_layers.new(name='UVMap')
_uv.uv.foreach_set('vector', [0.1927, 0.6386, 0.1673, 0.6385, 0.1599, 0.4661, 0.1866, 0.4676, 0.1709, 0.2543, 0.2109, 0.2502, 0.1874, 0.4373, 0.1604, 0.4382, 0.3822, 0.3409, 0.414, 0.3389, 0.3786, 0.433, 0.3624, 0.4337, 0.6729, 0.3294, 0.6529, 0.3549, 0.6309, 0.3342, 0.6561, 0.3123, 0.6561, 0.3123, 0.6309, 0.3342, 0.6118, 0.3082, 0.6422, 0.2909, 0.6422, 0.2909, 0.6118, 0.3082, 0.5973, 0.2768, 0.6321, 0.2657, 0.6321, 0.2657, 0.5973, 0.2768, 0.5895, 0.2413, 0.6262, 0.2375, 0.6262, 0.2375, 0.5895, 0.2413, 0.589, 0.2046, 0.6258, 0.2079, 0.6258, 0.2079, 0.589, 0.2046, 0.5955, 0.1691, 0.6309, 0.1789, 0.6309, 0.1789, 0.5955, 0.1691, 0.6081, 0.1362, 0.639, 0.1519, 0.639, 0.1519, 0.6081, 0.1362, 0.6264, 0.1089, 0.6524, 0.1305, 0.6524, 0.1305, 0.6264, 0.1089, 0.6501, 0.0855, 0.6714, 0.1122, 0.6714, 0.1122, 0.6501, 0.0855, 0.6804, 0.06572, 0.695, 0.09634, 0.0001931, 0.1944, 0.01664, 0.2235, 0.05162, 0.4364, 0.02232, 0.441, 0.4229, 0.5447, 0.39, 0.5446, 0.3628, 0.453, 0.379, 0.4526, 0.2243, 0.6708, 0.1927, 0.6386, 0.1866, 0.4676, 0.2146, 0.4721, 0.08325, 0.6413, 0.0522, 0.6737, 0.0547, 0.4742, 0.0824, 0.4687, 0.2109, 0.2502, 0.2529, 0.2176, 0.2158, 0.4348, 0.1874, 0.4373, 0.01664, 0.2235, 0.05819, 0.2524, 0.08144, 0.4383, 0.05162, 0.4364, 0.823, 0.108, 0.8432, 0.08058, 0.866, 0.1009, 0.8403, 0.1246, 0.8403, 0.1246, 0.866, 0.1009, 0.8858, 0.1273, 0.8551, 0.1458, 0.8551, 0.1458, 0.8858, 0.1273, 0.9007, 0.1587, 0.8661, 0.1709, 0.8661, 0.1709, 0.9007, 0.1587, 0.9091, 0.194, 0.8724, 0.1988, 0.8724, 0.1988, 0.9091, 0.194, 0.9103, 0.2302, 0.8737, 0.2277, 0.8737, 0.2277, 0.9103, 0.2302, 0.9044, 0.2658, 0.8693, 0.2563, 0.8693, 0.2563, 0.9044, 0.2658, 0.8916, 0.2987, 0.86, 0.2828, 0.86, 0.2828, 0.8916, 0.2987, 0.8736, 0.3268, 0.8466, 0.3056, 0.8466, 0.3056, 0.8736, 0.3268, 0.8519, 0.3495, 0.8301, 0.3243, 0.8301, 0.3243, 0.8519, 0.3495, 0.8275, 0.367, 0.8112, 0.3387, 0.355, 0.3356, 0.3822, 0.3409, 0.3624, 0.4337, 0.3474, 0.4346, 0.2529, 0.2176, 0.271, 0.187, 0.2439, 0.4396, 0.2158, 0.4348, 0.39, 0.5446, 0.3625, 0.5515, 0.3475, 0.4532, 0.3628, 0.453, 0.1082, 0.4389, 0.1343, 0.4392, 0.1343, 0.4392, 0.1082, 0.4389, 0.1599, 0.4661, 0.134, 0.4657, 0.134, 0.4657, 0.1599, 0.4661, 0.05162, 0.4364, 0.08144, 0.4383, 0.08144, 0.4383, 0.05162, 0.4364, 0.3315, 0.4537, 0.3102, 0.4641, 0.3102, 0.4641, 0.3315, 0.4537, 0.3474, 0.4346, 0.3624, 0.4337, 0.3624, 0.4337, 0.3474, 0.4346, 0.2743, 0.4253, 0.3076, 0.4259, 0.3076, 0.4259, 0.2743, 0.4253, 0.3628, 0.453, 0.3475, 0.4532, 0.3475, 0.4532, 0.3628, 0.453, 0.3786, 0.433, 0.3962, 0.4326, 0.3962, 0.4326, 0.3786, 0.433, 0.3959, 0.4516, 0.379, 0.4526, 0.379, 0.4526, 0.3959, 0.4516, 0.2158, 0.4348, 0.2439, 0.4396, 0.2439, 0.4396, 0.2158, 0.4348, 0.1343, 0.4392, 0.1604, 0.4382, 0.1604, 0.4382, 0.1343, 0.4392, 0.1088, 0.4667, 0.0824, 0.4687, 0.0824, 0.4687, 0.1088, 0.4667, 0.4446, 0.5467, 0.4229, 0.5447, 0.379, 0.4526, 0.3959, 0.4516, 0.2714, 0.2958, 0.3062, 0.2987, 0.3076, 0.4259, 0.2743, 0.4253, 0.414, 0.3389, 0.4346, 0.3355, 0.3962, 0.4326, 0.3786, 0.433, 0.3361, 0.5597, 0.3149, 0.5912, 0.3102, 0.4641, 0.3315, 0.4537, 0.09732, 0.2547, 0.1343, 0.2498, 0.1343, 0.4392, 0.1082, 0.4389, 0.1343, 0.2498, 0.1709, 0.2543, 0.1604, 0.4382, 0.1343, 0.4392, 0.3062, 0.2987, 0.3285, 0.3287, 0.3322, 0.4351, 0.3076, 0.4259, 0.1381, 0.6505, 0.1088, 0.6417, 0.1088, 0.4667, 0.134, 0.4657, 0.1673, 0.6385, 0.1381, 0.6505, 0.134, 0.4657, 0.1599, 0.4661, 0.4701, 0.5741, 0.4446, 0.5467, 0.3959, 0.4516, 0.429, 0.4608, 0.4346, 0.3355, 0.4575, 0.3071, 0.4257, 0.4214, 0.3962, 0.4326, 0.3625, 0.5515, 0.3361, 0.5597, 0.3315, 0.4537, 0.3475, 0.4532, 0.4575, 0.3071, 0.4912, 0.3119, 0.4593, 0.429, 0.4257, 0.4214, 0.3285, 0.3287, 0.355, 0.3356, 0.3474, 0.4346, 0.3322, 0.4351, 0.05819, 0.2524, 0.09732, 0.2547, 0.1082, 0.4389, 0.08144, 0.4383, 0.1088, 0.6417, 0.08325, 0.6413, 0.0824, 0.4687, 0.1088, 0.4667, 0.5588, 0.2428, 0.5672, 0.2833, 0.5506, 0.2865, 0.5434, 0.2433, 0.7623, 0.01858, 0.7275, 0.0206, 0.7228, 0.003225, 0.7611, 0.0001931, 0.9344, 0.2721, 0.9401, 0.2317, 0.9557, 0.2324, 0.9498, 0.2749, 0.6324, 0.3779, 0.663, 0.3984, 0.6541, 0.4136, 0.6204, 0.3908, 0.6286, 0.06381, 0.6014, 0.09176, 0.5872, 0.08232, 0.6158, 0.05239, 0.9141, 0.1133, 0.8911, 0.0816, 0.9055, 0.07094, 0.9298, 0.1059, 0.811, 0.4096, 0.8441, 0.3932, 0.8538, 0.4079, 0.817, 0.426, 0.5594, 0.2017, 0.5588, 0.2428, 0.5434, 0.2433, 0.5441, 0.2003, 0.7967, 0.02267, 0.7623, 0.01858, 0.7611, 0.0001931, 0.8002, 0.00454, 0.9202, 0.31, 0.9344, 0.2721, 0.9498, 0.2749, 0.9361, 0.3159, 0.6057, 0.3519, 0.6324, 0.3779, 0.6204, 0.3908, 0.5912, 0.3618, 0.6605, 0.04238, 0.6286, 0.06381, 0.6158, 0.05239, 0.6497, 0.02867, 0.931, 0.1501, 0.9141, 0.1133, 0.9298, 0.1059, 0.9468, 0.1464, 0.7743, 0.4179, 0.811, 0.4096, 0.817, 0.426, 0.7763, 0.435, 0.566, 0.1617, 0.5594, 0.2017, 0.5441, 0.2003, 0.5505, 0.1584, 0.832, 0.03507, 0.7967, 0.02267, 0.8002, 0.00454, 0.8402, 0.01751, 0.8995, 0.3434, 0.9202, 0.31, 0.9361, 0.3159, 0.9142, 0.3524, 0.5834, 0.3203, 0.6057, 0.3519, 0.5912, 0.3618, 0.5674, 0.3268, 0.6944, 0.02819, 0.6605, 0.04238, 0.6497, 0.02867, 0.6864, 0.01241, 0.9396, 0.1907, 0.931, 0.1501, 0.9468, 0.1464, 0.9557, 0.1894, 0.6975, 0.4129, 0.7357, 0.4185, 0.7345, 0.4359, 0.6924, 0.4303, 0.7357, 0.4185, 0.7743, 0.4179, 0.7763, 0.435, 0.7345, 0.4359, 0.5801, 0.1238, 0.566, 0.1617, 0.5505, 0.1584, 0.5652, 0.1183, 0.8635, 0.05541, 0.832, 0.03507, 0.8402, 0.01751, 0.8755, 0.04138, 0.8738, 0.3711, 0.8995, 0.3434, 0.9142, 0.3524, 0.8864, 0.3832, 0.5672, 0.2833, 0.5834, 0.3203, 0.5674, 0.3268, 0.5506, 0.2865, 0.7275, 0.0206, 0.6944, 0.02819, 0.6864, 0.01241, 0.7228, 0.003225, 0.9401, 0.2317, 0.9396, 0.1907, 0.9557, 0.1894, 0.9557, 0.2324, 0.663, 0.3984, 0.6975, 0.4129, 0.6924, 0.4303, 0.6541, 0.4136, 0.6014, 0.09176, 0.5801, 0.1238, 0.5652, 0.1183, 0.5872, 0.08232, 0.8911, 0.0816, 0.8635, 0.05541, 0.8755, 0.04138, 0.9055, 0.07094, 0.8441, 0.3932, 0.8738, 0.3711, 0.8864, 0.3832, 0.8538, 0.4079, 0.5698, 0.7264, 0.559, 0.7062, 0.5726, 0.6988, 0.5825, 0.7173, 0.6274, 0.4529, 0.6465, 0.444, 0.653, 0.4584, 0.6356, 0.4662, 0.6861, 0.7936, 0.6634, 0.7911, 0.6671, 0.7758, 0.6879, 0.7781, 0.5835, 0.7446, 0.5698, 0.7264, 0.5825, 0.7173, 0.595, 0.734, 0.6099, 0.4644, 0.6274, 0.4529, 0.6356, 0.4662, 0.6192, 0.4767, 0.7093, 0.7925, 0.6861, 0.7936, 0.6879, 0.7781, 0.7091, 0.7771, 0.6003, 0.7607, 0.5835, 0.7446, 0.595, 0.734, 0.6103, 0.7486, 0.5935, 0.4787, 0.6099, 0.4644, 0.6192, 0.4767, 0.6043, 0.4899, 0.7328, 0.7879, 0.7093, 0.7925, 0.7091, 0.7771, 0.7306, 0.7728, 0.6199, 0.7743, 0.6003, 0.7607, 0.6103, 0.7486, 0.6278, 0.7608, 0.5791, 0.4957, 0.5935, 0.4787, 0.6043, 0.4899, 0.591, 0.5056, 0.7563, 0.7801, 0.7328, 0.7879, 0.7306, 0.7728, 0.7524, 0.7661, 0.5673, 0.5152, 0.5791, 0.4957, 0.591, 0.5056, 0.5802, 0.5234, 0.7797, 0.7701, 0.7563, 0.7801, 0.7524, 0.7661, 0.7738, 0.7569, 0.558, 0.5367, 0.5673, 0.5152, 0.5802, 0.5234, 0.5712, 0.5433, 0.8021, 0.7576, 0.7797, 0.7701, 0.7738, 0.7569, 0.7944, 0.7452, 0.5506, 0.5601, 0.558, 0.5367, 0.5712, 0.5433, 0.5645, 0.5648, 0.78, 0.4592, 0.8021, 0.4717, 0.7944, 0.4841, 0.7741, 0.4726, 0.5458, 0.5847, 0.5506, 0.5601, 0.5645, 0.5648, 0.5603, 0.5873, 0.7574, 0.449, 0.78, 0.4592, 0.7741, 0.4726, 0.7536, 0.4632, 0.5434, 0.6101, 0.5458, 0.5847, 0.5603, 0.5873, 0.5581, 0.6106, 0.7344, 0.4418, 0.7574, 0.449, 0.7536, 0.4632, 0.7326, 0.4566, 0.5434, 0.6355, 0.5434, 0.6101, 0.5581, 0.6106, 0.5579, 0.6339, 0.7115, 0.4373, 0.7344, 0.4418, 0.7326, 0.4566, 0.7117, 0.4527, 0.5462, 0.6604, 0.5434, 0.6355, 0.5579, 0.6339, 0.5604, 0.6567, 0.6885, 0.4363, 0.7115, 0.4373, 0.7117, 0.4527, 0.6912, 0.4516, 0.5512, 0.6841, 0.5462, 0.6604, 0.5604, 0.6567, 0.5654, 0.6785, 0.6664, 0.4386, 0.6885, 0.4363, 0.6912, 0.4516, 0.6713, 0.4535, 0.6413, 0.7847, 0.6199, 0.7743, 0.6278, 0.7608, 0.6469, 0.77, 0.559, 0.7062, 0.5512, 0.6841, 0.5654, 0.6785, 0.5726, 0.6988, 0.6465, 0.444, 0.6664, 0.4386, 0.6713, 0.4535, 0.653, 0.4584, 0.6634, 0.7911, 0.6413, 0.7847, 0.6469, 0.77, 0.6671, 0.7758, 0.06134, 0.3787, 0.0758, 0.3061, 0.423, 0.3999, 0.421, 0.4107, 0.8621, 0.2528, 0.8958, 0.3183, 0.56, 0.4018, 0.554, 0.3919, 0.3096, 0.7306, 0.2361, 0.694, 0.4505, 0.4605, 0.4629, 0.4665, 0.8142, 0.1936, 0.8621, 0.2528, 0.554, 0.3919, 0.5455, 0.3834, 0.3902, 0.7543, 0.3096, 0.7306, 0.4629, 0.4665, 0.4766, 0.47, 0.7536, 0.1432, 0.8142, 0.1936, 0.5455, 0.3834, 0.5354, 0.3754, 0.4749, 0.7637, 0.3902, 0.7543, 0.4766, 0.47, 0.4905, 0.4724, 0.6828, 0.1042, 0.7536, 0.1432, 0.5354, 0.3754, 0.5236, 0.3695, 0.559, 0.7629, 0.4749, 0.7637, 0.4905, 0.4724, 0.5045, 0.4722, 0.6046, 0.07833, 0.6828, 0.1042, 0.5236, 0.3695, 0.5106, 0.3644, 0.6392, 0.752, 0.559, 0.7629, 0.5045, 0.4722, 0.5182, 0.4694, 0.522, 0.06267, 0.6046, 0.07833, 0.5106, 0.3644, 0.4967, 0.3618, 0.714, 0.727, 0.6392, 0.752, 0.5182, 0.4694, 0.5304, 0.4656, 0.4382, 0.05782, 0.522, 0.06267, 0.4967, 0.3618, 0.4827, 0.3617, 0.7803, 0.689, 0.714, 0.727, 0.5304, 0.4656, 0.5413, 0.4597, 0.3563, 0.06789, 0.4382, 0.05782, 0.4827, 0.3617, 0.469, 0.3628, 0.8357, 0.6404, 0.7803, 0.689, 0.5413, 0.4597, 0.5505, 0.4527, 0.2795, 0.09226, 0.3563, 0.06789, 0.469, 0.3628, 0.4562, 0.3665, 0.8782, 0.5838, 0.8357, 0.6404, 0.5505, 0.4527, 0.5576, 0.4441, 0.06414, 0.4522, 0.06134, 0.3787, 0.421, 0.4107, 0.4217, 0.4218, 0.2107, 0.1293, 0.2795, 0.09226, 0.4562, 0.3665, 0.4446, 0.3727, 0.9058, 0.5216, 0.8782, 0.5838, 0.5576, 0.4441, 0.5622, 0.4341, 0.084, 0.5242, 0.06414, 0.4522, 0.4217, 0.4218, 0.4252, 0.4325, 0.1524, 0.1777, 0.2107, 0.1293, 0.4446, 0.3727, 0.4349, 0.3809, 0.9182, 0.4551, 0.9058, 0.5216, 0.5622, 0.4341, 0.5642, 0.4234, 0.1207, 0.5898, 0.084, 0.5242, 0.4252, 0.4325, 0.4313, 0.4424, 0.1069, 0.2374, 0.1524, 0.1777, 0.4349, 0.3809, 0.4277, 0.3898, 0.9147, 0.3866, 0.9182, 0.4551, 0.5642, 0.4234, 0.5635, 0.4124, 0.1723, 0.6465, 0.1207, 0.5898, 0.4313, 0.4424, 0.4398, 0.4523, 0.0758, 0.3061, 0.1069, 0.2374, 0.4277, 0.3898, 0.423, 0.3999, 0.8958, 0.3183, 0.9147, 0.3866, 0.5635, 0.4124, 0.56, 0.4018, 0.2361, 0.694, 0.1723, 0.6465, 0.4398, 0.4523, 0.4505, 0.4605, 0.4562, 0.3665, 0.469, 0.3628, 0.4935, 0.4173, 0.5576, 0.4441, 0.5505, 0.4527, 0.4935, 0.4173, 0.4217, 0.4218, 0.421, 0.4107, 0.4935, 0.4173, 0.4446, 0.3727, 0.4562, 0.3665, 0.4935, 0.4173, 0.5622, 0.4341, 0.5576, 0.4441, 0.4935, 0.4173, 0.4252, 0.4325, 0.4217, 0.4218, 0.4935, 0.4173, 0.4349, 0.3809, 0.4446, 0.3727, 0.4935, 0.4173, 0.5642, 0.4234, 0.5622, 0.4341, 0.4935, 0.4173, 0.4313, 0.4424, 0.4252, 0.4325, 0.4935, 0.4173, 0.4277, 0.3898, 0.4349, 0.3809, 0.4935, 0.4173, 0.5635, 0.4124, 0.5642, 0.4234, 0.4935, 0.4173, 0.4398, 0.4523, 0.4313, 0.4424, 0.4935, 0.4173, 0.423, 0.3999, 0.4277, 0.3898, 0.4935, 0.4173, 0.56, 0.4018, 0.5635, 0.4124, 0.4935, 0.4173, 0.4505, 0.4605, 0.4398, 0.4523, 0.4935, 0.4173, 0.421, 0.4107, 0.423, 0.3999, 0.4935, 0.4173, 0.554, 0.3919, 0.56, 0.4018, 0.4935, 0.4173, 0.4629, 0.4665, 0.4505, 0.4605, 0.4935, 0.4173, 0.5455, 0.3834, 0.554, 0.3919, 0.4935, 0.4173, 0.4766, 0.47, 0.4629, 0.4665, 0.4935, 0.4173, 0.5354, 0.3754, 0.5455, 0.3834, 0.4935, 0.4173, 0.4905, 0.4724, 0.4766, 0.47, 0.4935, 0.4173, 0.5236, 0.3695, 0.5354, 0.3754, 0.4935, 0.4173, 0.5045, 0.4722, 0.4905, 0.4724, 0.4935, 0.4173, 0.5106, 0.3644, 0.5236, 0.3695, 0.4935, 0.4173, 0.5182, 0.4694, 0.5045, 0.4722, 0.4935, 0.4173, 0.4967, 0.3618, 0.5106, 0.3644, 0.4935, 0.4173, 0.5304, 0.4656, 0.5182, 0.4694, 0.4935, 0.4173, 0.4827, 0.3617, 0.4967, 0.3618, 0.4935, 0.4173, 0.5413, 0.4597, 0.5304, 0.4656, 0.4935, 0.4173, 0.469, 0.3628, 0.4827, 0.3617, 0.4935, 0.4173, 0.5505, 0.4527, 0.5413, 0.4597, 0.4935, 0.4173, 0.7364, 0.09597, 0.7575, 0.09573, 0.7556, 0.105, 0.7362, 0.1053, 0.8596, 0.2269, 0.8559, 0.2527, 0.847, 0.25, 0.8501, 0.2263, 0.6982, 0.3317, 0.6807, 0.3195, 0.6862, 0.3122, 0.7022, 0.3236, 0.6674, 0.1444, 0.679, 0.1232, 0.6838, 0.1313, 0.673, 0.1485, 0.8305, 0.1336, 0.8434, 0.1529, 0.8353, 0.1581, 0.8236, 0.1401, 0.8048, 0.3278, 0.7855, 0.3373, 0.7826, 0.3287, 0.8002, 0.3199, 0.6402, 0.2357, 0.6399, 0.209, 0.6496, 0.2099, 0.6494, 0.2343, 0.7575, 0.09573, 0.7779, 0.09938, 0.7749, 0.1081, 0.7556, 0.105, 0.8559, 0.2527, 0.8479, 0.2767, 0.8395, 0.2721, 0.847, 0.25, 0.6807, 0.3195, 0.6657, 0.3038, 0.6726, 0.2974, 0.6862, 0.3122, 0.679, 0.1232, 0.6981, 0.1093, 0.7008, 0.1181, 0.6838, 0.1313, 0.8434, 0.1529, 0.853, 0.1756, 0.8444, 0.1791, 0.8353, 0.1581, 0.7855, 0.3373, 0.7641, 0.3426, 0.7629, 0.3337, 0.7826, 0.3287, 0.6399, 0.209, 0.645, 0.1825, 0.6541, 0.1859, 0.6496, 0.2099, 0.7779, 0.09938, 0.7974, 0.1068, 0.7929, 0.115, 0.7749, 0.1081, 0.8479, 0.2767, 0.8362, 0.2975, 0.829, 0.2915, 0.8395, 0.2721, 0.6657, 0.3038, 0.6537, 0.2843, 0.6617, 0.2792, 0.6726, 0.2974, 0.6981, 0.1093, 0.7174, 0.1004, 0.7184, 0.1095, 0.7008, 0.1181, 0.741, 0.3434, 0.7184, 0.3398, 0.7207, 0.3312, 0.7416, 0.3345, 0.853, 0.1756, 0.8587, 0.2008, 0.8492, 0.2023, 0.8444, 0.1791, 0.7641, 0.3426, 0.741, 0.3434, 0.7416, 0.3345, 0.7629, 0.3337, 0.645, 0.1825, 0.6583, 0.1607, 0.6632, 0.1651, 0.6541, 0.1859, 0.7974, 0.1068, 0.8149, 0.1182, 0.8093, 0.1257, 0.7929, 0.115, 0.8362, 0.2975, 0.8217, 0.3145, 0.8158, 0.3074, 0.829, 0.2915, 0.6537, 0.2843, 0.645, 0.2613, 0.6539, 0.2578, 0.6617, 0.2792, 0.7174, 0.1004, 0.7364, 0.09597, 0.7362, 0.1053, 0.7184, 0.1095, 0.8587, 0.2008, 0.8596, 0.2269, 0.8501, 0.2263, 0.8492, 0.2023, 0.7184, 0.3398, 0.6982, 0.3317, 0.7022, 0.3236, 0.7207, 0.3312, 0.6583, 0.1607, 0.6674, 0.1444, 0.673, 0.1485, 0.6632, 0.1651, 0.8149, 0.1182, 0.8305, 0.1336, 0.8236, 0.1401, 0.8093, 0.1257, 0.8217, 0.3145, 0.8048, 0.3278, 0.8002, 0.3199, 0.8158, 0.3074, 0.645, 0.2613, 0.6402, 0.2357, 0.6494, 0.2343, 0.6539, 0.2578, 0.7207, 0.3312, 0.7022, 0.3236, 0.7236, 0.3241, 0.7416, 0.3345, 0.7022, 0.3236, 0.6862, 0.3122, 0.7073, 0.3086, 0.7236, 0.3241, 0.6862, 0.3122, 0.6726, 0.2974, 0.6931, 0.289, 0.7073, 0.3086, 0.6726, 0.2974, 0.6617, 0.2792, 0.6812, 0.2657, 0.6931, 0.289, 0.6617, 0.2792, 0.6539, 0.2578, 0.6713, 0.2401, 0.6812, 0.2657, 0.6539, 0.2578, 0.6494, 0.2343, 0.6649, 0.2134, 0.6713, 0.2401, 0.6494, 0.2343, 0.6496, 0.2099, 0.6616, 0.1876, 0.6649, 0.2134, 0.6496, 0.2099, 0.6541, 0.1859, 0.6632, 0.1651, 0.6616, 0.1876, 0.7416, 0.3345, 0.7236, 0.3241, 0.7469, 0.3203, 0.7629, 0.3337, 0.7236, 0.3241, 0.7073, 0.3086, 0.7307, 0.3015, 0.7469, 0.3203, 0.7073, 0.3086, 0.6931, 0.289, 0.7161, 0.278, 0.7307, 0.3015, 0.6931, 0.289, 0.6812, 0.2657, 0.7031, 0.2512, 0.7161, 0.278, 0.6812, 0.2657, 0.6713, 0.2401, 0.6925, 0.2224, 0.7031, 0.2512, 0.6713, 0.2401, 0.6649, 0.2134, 0.683, 0.1942, 0.6925, 0.2224, 0.6649, 0.2134, 0.6616, 0.1876, 0.6761, 0.1686, 0.683, 0.1942, 0.6616, 0.1876, 0.6632, 0.1651, 0.673, 0.1485, 0.6761, 0.1686, 0.7629, 0.3337, 0.7469, 0.3203, 0.7696, 0.3127, 0.7826, 0.3287, 0.7469, 0.3203, 0.7307, 0.3015, 0.7545, 0.291, 0.7696, 0.3127, 0.7307, 0.3015, 0.7161, 0.278, 0.74, 0.2647, 0.7545, 0.291, 0.7161, 0.278, 0.7031, 0.2512, 0.7273, 0.2354, 0.74, 0.2647, 0.7031, 0.2512, 0.6925, 0.2224, 0.7143, 0.2055, 0.7273, 0.2354, 0.6925, 0.2224, 0.683, 0.1942, 0.7016, 0.177, 0.7143, 0.2055, 0.683, 0.1942, 0.6761, 0.1686, 0.6913, 0.1521, 0.7016, 0.177, 0.6761, 0.1686, 0.673, 0.1485, 0.6838, 0.1313, 0.6913, 0.1521, 0.7826, 0.3287, 0.7696, 0.3127, 0.7904, 0.3014, 0.8002, 0.3199, 0.7696, 0.3127, 0.7545, 0.291, 0.7774, 0.2774, 0.7904, 0.3014, 0.7545, 0.291, 0.74, 0.2647, 0.7634, 0.2495, 0.7774, 0.2774, 0.74, 0.2647, 0.7273, 0.2354, 0.7494, 0.2194, 0.7634, 0.2495, 0.7273, 0.2354, 0.7143, 0.2055, 0.7351, 0.1895, 0.7494, 0.2194, 0.7143, 0.2055, 0.7016, 0.177, 0.7214, 0.1616, 0.7351, 0.1895, 0.7016, 0.177, 0.6913, 0.1521, 0.7088, 0.1377, 0.7214, 0.1616, 0.6913, 0.1521, 0.6838, 0.1313, 0.7008, 0.1181, 0.7088, 0.1377, 0.8002, 0.3199, 0.7904, 0.3014, 0.8091, 0.2868, 0.8158, 0.3074, 0.7904, 0.3014, 0.7774, 0.2774, 0.7985, 0.2613, 0.8091, 0.2868, 0.7774, 0.2774, 0.7634, 0.2495, 0.7853, 0.2328, 0.7985, 0.2613, 0.7634, 0.2495, 0.7494, 0.2194, 0.7708, 0.2032, 0.7853, 0.2328, 0.7494, 0.2194, 0.7351, 0.1895, 0.7562, 0.1745, 0.7708, 0.2032, 0.7351, 0.1895, 0.7214, 0.1616, 0.7425, 0.1486, 0.7562, 0.1745, 0.7214, 0.1616, 0.7088, 0.1377, 0.7288, 0.1267, 0.7425, 0.1486, 0.7088, 0.1377, 0.7008, 0.1181, 0.7184, 0.1095, 0.7288, 0.1267, 0.8158, 0.3074, 0.8091, 0.2868, 0.8256, 0.2692, 0.829, 0.2915, 0.8091, 0.2868, 0.7985, 0.2613, 0.8177, 0.2431, 0.8256, 0.2692, 0.7985, 0.2613, 0.7853, 0.2328, 0.8065, 0.215, 0.8177, 0.2431, 0.7853, 0.2328, 0.7708, 0.2032, 0.7933, 0.1871, 0.8065, 0.215, 0.7708, 0.2032, 0.7562, 0.1745, 0.7796, 0.161, 0.7933, 0.1871, 0.7562, 0.1745, 0.7425, 0.1486, 0.7646, 0.138, 0.7796, 0.161, 0.7425, 0.1486, 0.7288, 0.1267, 0.7498, 0.1193, 0.7646, 0.138, 0.7288, 0.1267, 0.7184, 0.1095, 0.7362, 0.1053, 0.7498, 0.1193, 0.829, 0.2915, 0.8256, 0.2692, 0.8396, 0.2487, 0.8395, 0.2721, 0.8256, 0.2692, 0.8177, 0.2431, 0.8346, 0.2231, 0.8396, 0.2487, 0.8177, 0.2431, 0.8065, 0.215, 0.8263, 0.1969, 0.8346, 0.2231, 0.8065, 0.215, 0.7933, 0.1871, 0.8158, 0.1719, 0.8263, 0.1969, 0.7933, 0.1871, 0.7796, 0.161, 0.8024, 0.1492, 0.8158, 0.1719, 0.7796, 0.161, 0.7646, 0.138, 0.7877, 0.1302, 0.8024, 0.1492, 0.7646, 0.138, 0.7498, 0.1193, 0.7717, 0.1153, 0.7877, 0.1302, 0.7498, 0.1193, 0.7362, 0.1053, 0.7556, 0.105, 0.7717, 0.1153, 0.8395, 0.2721, 0.8396, 0.2487, 0.8501, 0.2263, 0.847, 0.25, 0.8396, 0.2487, 0.8346, 0.2231, 0.8492, 0.2023, 0.8501, 0.2263, 0.8346, 0.2231, 0.8263, 0.1969, 0.8444, 0.1791, 0.8492, 0.2023, 0.8263, 0.1969, 0.8158, 0.1719, 0.8353, 0.1581, 0.8444, 0.1791, 0.8158, 0.1719, 0.8024, 0.1492, 0.8236, 0.1401, 0.8353, 0.1581, 0.8024, 0.1492, 0.7877, 0.1302, 0.8093, 0.1257, 0.8236, 0.1401, 0.7877, 0.1302, 0.7717, 0.1153, 0.7929, 0.115, 0.8093, 0.1257, 0.7717, 0.1153, 0.7556, 0.105, 0.7749, 0.1081, 0.7929, 0.115, 0.1994, 0.7364, 0.1258, 0.6839, 0.1723, 0.6465, 0.2361, 0.694, 0.9541, 0.3003, 0.9752, 0.3798, 0.9147, 0.3866, 0.8958, 0.3183, 0.01668, 0.2871, 0.05241, 0.2076, 0.1069, 0.2374, 0.0758, 0.3061, 0.1258, 0.6839, 0.0668, 0.6191, 0.1207, 0.5898, 0.1723, 0.6465, 0.9752, 0.3798, 0.9785, 0.4597, 0.9182, 0.4551, 0.9147, 0.3866, 0.05241, 0.2076, 0.1045, 0.1393, 0.1524, 0.1777, 0.1069, 0.2374, 0.0668, 0.6191, 0.0248, 0.544, 0.084, 0.5242, 0.1207, 0.5898, 0.9785, 0.4597, 0.965, 0.5375, 0.9058, 0.5216, 0.9182, 0.4551, 0.1045, 0.1393, 0.1711, 0.08396, 0.2107, 0.1293, 0.1524, 0.1777, 0.0248, 0.544, 0.002103, 0.4607, 0.06414, 0.4522, 0.084, 0.5242, 0.965, 0.5375, 0.9345, 0.609, 0.8782, 0.5838, 0.9058, 0.5216, 0.1711, 0.08396, 0.2497, 0.04324, 0.2795, 0.09226, 0.2107, 0.1293, 0.002103, 0.4607, -0.0004455, 0.3733, 0.06134, 0.3787, 0.06414, 0.4522, 0.9345, 0.609, 0.8855, 0.6752, 0.8357, 0.6404, 0.8782, 0.5838, 0.2497, 0.04324, 0.3376, 0.01534, 0.3563, 0.06789, 0.2795, 0.09226, 0.8855, 0.6752, 0.8216, 0.7306, 0.7803, 0.689, 0.8357, 0.6404, 0.3376, 0.01534, 0.4312, 0.003109, 0.4382, 0.05782, 0.3563, 0.06789, 0.8216, 0.7306, 0.7456, 0.7742, 0.714, 0.727, 0.7803, 0.689, 0.4312, 0.003109, 0.527, 0.007886, 0.522, 0.06267, 0.4382, 0.05782, 0.7456, 0.7742, 0.6599, 0.8036, 0.6392, 0.752, 0.714, 0.727, 0.527, 0.007886, 0.6215, 0.02579, 0.6046, 0.07833, 0.522, 0.06267, 0.6599, 0.8036, 0.5679, 0.817, 0.559, 0.7629, 0.6392, 0.752, 0.6215, 0.02579, 0.7109, 0.05612, 0.6828, 0.1042, 0.6046, 0.07833, 0.5679, 0.817, 0.4718, 0.8178, 0.4749, 0.7637, 0.559, 0.7629, 0.7109, 0.05612, 0.7917, 0.1014, 0.7536, 0.1432, 0.6828, 0.1042, 0.4718, 0.8178, 0.3752, 0.8062, 0.3902, 0.7543, 0.4749, 0.7637, 0.7917, 0.1014, 0.8609, 0.1591, 0.8142, 0.1936, 0.7536, 0.1432, 0.3752, 0.8062, 0.2834, 0.7784, 0.3096, 0.7306, 0.3902, 0.7543, 0.8609, 0.1591, 0.9158, 0.2251, 0.8621, 0.2528, 0.8142, 0.1936, 0.2834, 0.7784, 0.1994, 0.7364, 0.2361, 0.694, 0.3096, 0.7306, 0.9158, 0.2251, 0.9541, 0.3003, 0.8958, 0.3183, 0.8621, 0.2528, -0.0004455, 0.3733, 0.01668, 0.2871, 0.0758, 0.3061, 0.06134, 0.3787, 0.8296, 0.3701, 0.8546, 0.3521, 0.8738, 0.3711, 0.8441, 0.3932, 0.8691, 0.0985, 0.8456, 0.07748, 0.8635, 0.05541, 0.8911, 0.0816, 0.6233, 0.1066, 0.6045, 0.1346, 0.5801, 0.1238, 0.6014, 0.09176, 0.6759, 0.3744, 0.7052, 0.3862, 0.6975, 0.4129, 0.663, 0.3984, 0.9142, 0.2304, 0.9131, 0.1935, 0.9396, 0.1907, 0.9401, 0.2317, 0.7341, 0.04736, 0.7069, 0.05235, 0.6944, 0.02819, 0.7275, 0.0206, 0.5934, 0.2777, 0.6082, 0.3098, 0.5834, 0.3203, 0.5672, 0.2833, 0.8546, 0.3521, 0.8769, 0.3289, 0.8995, 0.3434, 0.8738, 0.3711, 0.8456, 0.07748, 0.8199, 0.06205, 0.832, 0.03507, 0.8635, 0.05541, 0.6045, 0.1346, 0.5917, 0.1681, 0.566, 0.1617, 0.5801, 0.1238, 0.7374, 0.3925, 0.7705, 0.3913, 0.7743, 0.4179, 0.7357, 0.4185, 0.7052, 0.3862, 0.7374, 0.3925, 0.7357, 0.4185, 0.6975, 0.4129, 0.9131, 0.1935, 0.9046, 0.1576, 0.931, 0.1501, 0.9396, 0.1907, 0.7069, 0.05235, 0.6778, 0.06292, 0.6605, 0.04238, 0.6944, 0.02819, 0.6082, 0.3098, 0.6277, 0.3364, 0.6057, 0.3519, 0.5834, 0.3203, 0.8769, 0.3289, 0.8953, 0.3002, 0.9202, 0.31, 0.8995, 0.3434, 0.8199, 0.06205, 0.7919, 0.05082, 0.7967, 0.02267, 0.832, 0.03507, 0.5917, 0.1681, 0.5851, 0.2043, 0.5594, 0.2017, 0.566, 0.1617, 0.7705, 0.3913, 0.8015, 0.3833, 0.811, 0.4096, 0.7743, 0.4179, 0.9046, 0.1576, 0.8894, 0.1254, 0.9141, 0.1133, 0.931, 0.1501, 0.6778, 0.06292, 0.6476, 0.08256, 0.6286, 0.06381, 0.6605, 0.04238, 0.6277, 0.3364, 0.6504, 0.3576, 0.6324, 0.3779, 0.6057, 0.3519, 0.8953, 0.3002, 0.9083, 0.2667, 0.9344, 0.2721, 0.9202, 0.31, 0.7919, 0.05082, 0.7628, 0.04612, 0.7623, 0.01858, 0.7967, 0.02267, 0.5851, 0.2043, 0.5855, 0.2415, 0.5588, 0.2428, 0.5594, 0.2017, 0.8015, 0.3833, 0.8296, 0.3701, 0.8441, 0.3932, 0.811, 0.4096, 0.8894, 0.1254, 0.8691, 0.0985, 0.8911, 0.0816, 0.9141, 0.1133, 0.6476, 0.08256, 0.6233, 0.1066, 0.6014, 0.09176, 0.6286, 0.06381, 0.6504, 0.3576, 0.6759, 0.3744, 0.663, 0.3984, 0.6324, 0.3779, 0.9083, 0.2667, 0.9142, 0.2304, 0.9401, 0.2317, 0.9344, 0.2721, 0.7628, 0.04612, 0.7341, 0.04736, 0.7275, 0.0206, 0.7623, 0.01858, 0.5855, 0.2415, 0.5934, 0.2777, 0.5672, 0.2833, 0.5588, 0.2428, 0.5895, 0.2413, 0.5973, 0.2768, 0.5934, 0.2777, 0.5855, 0.2415, 0.7627, 0.04981, 0.735, 0.05105, 0.7341, 0.04736, 0.7628, 0.04612, 0.9044, 0.2658, 0.9103, 0.2302, 0.9142, 0.2304, 0.9083, 0.2667, 0.6529, 0.3549, 0.6777, 0.3709, 0.6759, 0.3744, 0.6504, 0.3576, 0.6501, 0.0855, 0.6264, 0.1089, 0.6233, 0.1066, 0.6476, 0.08256, 0.8858, 0.1273, 0.866, 0.1009, 0.8691, 0.0985, 0.8894, 0.1254, 0.8004, 0.3796, 0.8275, 0.367, 0.8296, 0.3701, 0.8015, 0.3833, 0.589, 0.2046, 0.5895, 0.2413, 0.5855, 0.2415, 0.5851, 0.2043, 0.7914, 0.05476, 0.7627, 0.04981, 0.7628, 0.04612, 0.7919, 0.05082, 0.8916, 0.2987, 0.9044, 0.2658, 0.9083, 0.2667, 0.8953, 0.3002, 0.6309, 0.3342, 0.6529, 0.3549, 0.6504, 0.3576, 0.6277, 0.3364, 0.6804, 0.06572, 0.6501, 0.0855, 0.6476, 0.08256, 0.6778, 0.06292, 0.9007, 0.1587, 0.8858, 0.1273, 0.8894, 0.1254, 0.9046, 0.1576, 0.7701, 0.3876, 0.8004, 0.3796, 0.8015, 0.3833, 0.7705, 0.3913, 0.5955, 0.1691, 0.589, 0.2046, 0.5851, 0.2043, 0.5917, 0.1681, 0.8182, 0.06567, 0.7914, 0.05476, 0.7919, 0.05082, 0.8199, 0.06205, 0.8736, 0.3268, 0.8916, 0.2987, 0.8953, 0.3002, 0.8769, 0.3289, 0.6118, 0.3082, 0.6309, 0.3342, 0.6277, 0.3364, 0.6082, 0.3098, 0.7088, 0.05559, 0.6804, 0.06572, 0.6778, 0.06292, 0.7069, 0.05235, 0.9091, 0.194, 0.9007, 0.1587, 0.9046, 0.1576, 0.9131, 0.1935, 0.7061, 0.3826, 0.7377, 0.3889, 0.7374, 0.3925, 0.7052, 0.3862, 0.7377, 0.3889, 0.7701, 0.3876, 0.7705, 0.3913, 0.7374, 0.3925, 0.6081, 0.1362, 0.5955, 0.1691, 0.5917, 0.1681, 0.6045, 0.1346, 0.8432, 0.08058, 0.8182, 0.06567, 0.8199, 0.06205, 0.8456, 0.07748, 0.8519, 0.3495, 0.8736, 0.3268, 0.8769, 0.3289, 0.8546, 0.3521, 0.5973, 0.2768, 0.6118, 0.3082, 0.6082, 0.3098, 0.5934, 0.2777, 0.735, 0.05105, 0.7088, 0.05559, 0.7069, 0.05235, 0.7341, 0.04736, 0.9103, 0.2302, 0.9091, 0.194, 0.9131, 0.1935, 0.9142, 0.2304, 0.6777, 0.3709, 0.7061, 0.3826, 0.7052, 0.3862, 0.6759, 0.3744, 0.6264, 0.1089, 0.6081, 0.1362, 0.6045, 0.1346, 0.6233, 0.1066, 0.866, 0.1009, 0.8432, 0.08058, 0.8456, 0.07748, 0.8691, 0.0985, 0.8275, 0.367, 0.8519, 0.3495, 0.8546, 0.3521, 0.8296, 0.3701, 0.6321, 0.2657, 0.6262, 0.2375, 0.6402, 0.2357, 0.645, 0.2613, 0.8301, 0.3243, 0.8112, 0.3387, 0.8048, 0.3278, 0.8217, 0.3145, 0.823, 0.108, 0.8403, 0.1246, 0.8305, 0.1336, 0.8149, 0.1182, 0.639, 0.1519, 0.6524, 0.1305, 0.6674, 0.1444, 0.6583, 0.1607, 0.7147, 0.3519, 0.6923, 0.3425, 0.6982, 0.3317, 0.7184, 0.3398, 0.8724, 0.1988, 0.8737, 0.2277, 0.8596, 0.2269, 0.8587, 0.2008, 0.717, 0.08718, 0.738, 0.0828, 0.7364, 0.09597, 0.7174, 0.1004, 0.6422, 0.2909, 0.6321, 0.2657, 0.645, 0.2613, 0.6537, 0.2843, 0.8466, 0.3056, 0.8301, 0.3243, 0.8217, 0.3145, 0.8362, 0.2975, 0.804, 0.09566, 0.823, 0.108, 0.8149, 0.1182, 0.7974, 0.1068, 0.6309, 0.1789, 0.639, 0.1519, 0.6583, 0.1607, 0.645, 0.1825, 0.7661, 0.355, 0.7402, 0.3562, 0.741, 0.3434, 0.7641, 0.3426, 0.8661, 0.1709, 0.8724, 0.1988, 0.8587, 0.2008, 0.853, 0.1756, 0.7402, 0.3562, 0.7147, 0.3519, 0.7184, 0.3398, 0.741, 0.3434, 0.695, 0.09634, 0.717, 0.08718, 0.7174, 0.1004, 0.6981, 0.1093, 0.6561, 0.3123, 0.6422, 0.2909, 0.6537, 0.2843, 0.6657, 0.3038, 0.86, 0.2828, 0.8466, 0.3056, 0.8362, 0.2975, 0.8479, 0.2767, 0.7828, 0.0873, 0.804, 0.09566, 0.7974, 0.1068, 0.7779, 0.09938, 0.6258, 0.2079, 0.6309, 0.1789, 0.645, 0.1825, 0.6399, 0.209, 0.7899, 0.3489, 0.7661, 0.355, 0.7641, 0.3426, 0.7855, 0.3373, 0.8551, 0.1458, 0.8661, 0.1709, 0.853, 0.1756, 0.8434, 0.1529, 0.6714, 0.1122, 0.695, 0.09634, 0.6981, 0.1093, 0.679, 0.1232, 0.6729, 0.3294, 0.6561, 0.3123, 0.6657, 0.3038, 0.6807, 0.3195, 0.8693, 0.2563, 0.86, 0.2828, 0.8479, 0.2767, 0.8559, 0.2527, 0.7603, 0.08305, 0.7828, 0.0873, 0.7779, 0.09938, 0.7575, 0.09573, 0.6262, 0.2375, 0.6258, 0.2079, 0.6399, 0.209, 0.6402, 0.2357, 0.8112, 0.3387, 0.7899, 0.3489, 0.7855, 0.3373, 0.8048, 0.3278, 0.8403, 0.1246, 0.8551, 0.1458, 0.8434, 0.1529, 0.8305, 0.1336, 0.6524, 0.1305, 0.6714, 0.1122, 0.679, 0.1232, 0.6674, 0.1444, 0.6923, 0.3425, 0.6729, 0.3294, 0.6807, 0.3195, 0.6982, 0.3317, 0.8737, 0.2277, 0.8693, 0.2563, 0.8559, 0.2527, 0.8596, 0.2269, 0.738, 0.0828, 0.7603, 0.08305, 0.7575, 0.09573, 0.7364, 0.09597, 0.1223, 0.8813, 0.08872, 0.8906, 0.0952, 0.7696, 0.1235, 0.7647, 0.1235, 0.7647, 0.0952, 0.7696, 0.08325, 0.6413, 0.1088, 0.6417, 0.09398, 0.02376, 0.1172, 0.0365, 0.108, 0.1191, 0.07319, 0.1132, 0.07319, 0.1132, 0.108, 0.1191, 0.09732, 0.2547, 0.05819, 0.2524, 0.1853, 0.8793, 0.1536, 0.8772, 0.1499, 0.7646, 0.176, 0.763, 0.176, 0.763, 0.1499, 0.7646, 0.1381, 0.6505, 0.1673, 0.6385, 0.1536, 0.8772, 0.1223, 0.8813, 0.1235, 0.7647, 0.1499, 0.7646, 0.1499, 0.7646, 0.1235, 0.7647, 0.1088, 0.6417, 0.1381, 0.6505, 0.1411, 0.03949, 0.1649, 0.03539, 0.1773, 0.1182, 0.1429, 0.123, 0.1429, 0.123, 0.1773, 0.1182, 0.1709, 0.2543, 0.1343, 0.2498, 0.1172, 0.0365, 0.1411, 0.03949, 0.1429, 0.123, 0.108, 0.1191, 0.108, 0.1191, 0.1429, 0.123, 0.1343, 0.2498, 0.09732, 0.2547, 0.1947, 0.01011, 0.2042, 0.0001931, 0.271, 0.05386, 0.2542, 0.09052, 0.2542, 0.09052, 0.271, 0.05386, 0.271, 0.187, 0.2529, 0.2176, 0.08823, 0.01293, 0.09398, 0.02376, 0.07319, 0.1132, 0.0274, 0.09602, 0.0274, 0.09602, 0.07319, 0.1132, 0.05819, 0.2524, 0.01664, 0.2235, 0.1883, 0.0218, 0.1947, 0.01011, 0.2542, 0.09052, 0.2112, 0.1103, 0.2112, 0.1103, 0.2542, 0.09052, 0.2529, 0.2176, 0.2109, 0.2502, 0.08872, 0.8906, 0.06076, 0.9061, 0.0622, 0.7841, 0.0952, 0.7696, 0.0952, 0.7696, 0.0622, 0.7841, 0.0522, 0.6737, 0.08325, 0.6413, 0.2495, 0.8987, 0.22, 0.886, 0.2046, 0.7664, 0.2386, 0.778, 0.2386, 0.778, 0.2046, 0.7664, 0.1927, 0.6386, 0.2243, 0.6708, 0.07981, 0.004098, 0.08823, 0.01293, 0.0274, 0.09602, 0.01319, 0.05628, 0.01319, 0.05628, 0.0274, 0.09602, 0.01664, 0.2235, 0.0001931, 0.1944, 0.1649, 0.03539, 0.1883, 0.0218, 0.2112, 0.1103, 0.1773, 0.1182, 0.1773, 0.1182, 0.2112, 0.1103, 0.2109, 0.2502, 0.1709, 0.2543, 0.22, 0.886, 0.1853, 0.8793, 0.176, 0.763, 0.2046, 0.7664, 0.2046, 0.7664, 0.176, 0.763, 0.1673, 0.6385, 0.1927, 0.6386, 0.3728, 0.02699, 0.3979, 0.0384, 0.3641, 0.1669, 0.3442, 0.1626, 0.3363, 0.2456, 0.3595, 0.2513, 0.355, 0.3356, 0.3285, 0.3287, 0.5081, 0.02504, 0.543, 0.03513, 0.5113, 0.1439, 0.4746, 0.1369, 0.4661, 0.222, 0.5012, 0.2279, 0.4912, 0.3119, 0.4575, 0.3071, 0.4275, 0.8548, 0.4028, 0.8688, 0.3618, 0.7312, 0.3821, 0.7253, 0.3723, 0.6384, 0.349, 0.6455, 0.3361, 0.5597, 0.3625, 0.5515, 0.4835, 0.03671, 0.5081, 0.02504, 0.4746, 0.1369, 0.4465, 0.1671, 0.4406, 0.2513, 0.4661, 0.222, 0.4575, 0.3071, 0.4346, 0.3355, 0.543, 0.8583, 0.5154, 0.8484, 0.4666, 0.7198, 0.4969, 0.7477, 0.4835, 0.6609, 0.4556, 0.6332, 0.4446, 0.5467, 0.4701, 0.5741, 0.3483, 0.008206, 0.3728, 0.02699, 0.3442, 0.1626, 0.3206, 0.1327, 0.3134, 0.2157, 0.3363, 0.2456, 0.3285, 0.3287, 0.3062, 0.2987, 0.4028, 0.8688, 0.38, 0.8901, 0.3393, 0.7644, 0.3618, 0.7312, 0.349, 0.6455, 0.3271, 0.6778, 0.3149, 0.5912, 0.3361, 0.5597, 0.455, 0.04223, 0.4835, 0.03671, 0.4465, 0.1671, 0.4226, 0.1806, 0.4183, 0.2597, 0.4406, 0.2513, 0.4346, 0.3355, 0.414, 0.3389, 0.3116, 0.0001931, 0.3483, 0.008206, 0.3206, 0.1327, 0.2843, 0.1264, 0.2778, 0.2111, 0.3134, 0.2157, 0.3062, 0.2987, 0.2714, 0.2958, 0.5154, 0.8484, 0.4859, 0.8455, 0.4412, 0.7076, 0.4666, 0.7198, 0.4556, 0.6332, 0.432, 0.6261, 0.4229, 0.5447, 0.4446, 0.5467, 0.4561, 0.848, 0.4275, 0.8548, 0.3821, 0.7253, 0.4203, 0.7115, 0.4051, 0.628, 0.3723, 0.6384, 0.3625, 0.5515, 0.39, 0.5446, 0.3979, 0.0384, 0.426, 0.04252, 0.402, 0.178, 0.3641, 0.1669, 0.3595, 0.2513, 0.3921, 0.2595, 0.3822, 0.3409, 0.355, 0.3356, 0.4859, 0.8455, 0.4561, 0.848, 0.4203, 0.7115, 0.4412, 0.7076, 0.432, 0.6261, 0.4051, 0.628, 0.39, 0.5446, 0.4229, 0.5447, 0.426, 0.04252, 0.455, 0.04223, 0.4226, 0.1806, 0.402, 0.178, 0.3921, 0.2595, 0.4183, 0.2597, 0.414, 0.3389, 0.3822, 0.3409, 0.402, 0.178, 0.4226, 0.1806, 0.4183, 0.2597, 0.3921, 0.2595, 0.4412, 0.7076, 0.4203, 0.7115, 0.4051, 0.628, 0.432, 0.6261, 0.3641, 0.1669, 0.402, 0.178, 0.3921, 0.2595, 0.3595, 0.2513, 0.4203, 0.7115, 0.3821, 0.7253, 0.3723, 0.6384, 0.4051, 0.628, 0.4666, 0.7198, 0.4412, 0.7076, 0.432, 0.6261, 0.4556, 0.6332, 0.2843, 0.1264, 0.3206, 0.1327, 0.3134, 0.2157, 0.2778, 0.2111, 0.4226, 0.1806, 0.4465, 0.1671, 0.4406, 0.2513, 0.4183, 0.2597, 0.3618, 0.7312, 0.3393, 0.7644, 0.3271, 0.6778, 0.349, 0.6455, 0.3206, 0.1327, 0.3442, 0.1626, 0.3363, 0.2456, 0.3134, 0.2157, 0.4969, 0.7477, 0.4666, 0.7198, 0.4556, 0.6332, 0.4835, 0.6609, 0.4465, 0.1671, 0.4746, 0.1369, 0.4661, 0.222, 0.4406, 0.2513, 0.3821, 0.7253, 0.3618, 0.7312, 0.349, 0.6455, 0.3723, 0.6384, 0.4746, 0.1369, 0.5113, 0.1439, 0.5012, 0.2279, 0.4661, 0.222, 0.3442, 0.1626, 0.3641, 0.1669, 0.3595, 0.2513, 0.3363, 0.2456, 0.3102, 0.4641, 0.3076, 0.4259, 0.3322, 0.4351, 0.3315, 0.4537, 0.3315, 0.4537, 0.3322, 0.4351, 0.3474, 0.4346, 0.3475, 0.4532, 0.3475, 0.4532, 0.3474, 0.4346, 0.3624, 0.4337, 0.3628, 0.453, 0.3628, 0.453, 0.3624, 0.4337, 0.3786, 0.433, 0.379, 0.4526, 0.379, 0.4526, 0.3786, 0.433, 0.3962, 0.4326, 0.3959, 0.4516, 0.3959, 0.4516, 0.3962, 0.4326, 0.4257, 0.4214, 0.429, 0.4608, 0.429, 0.4608, 0.3959, 0.4516, 0.3959, 0.4516, 0.429, 0.4608, 0.3076, 0.4259, 0.3322, 0.4351, 0.3322, 0.4351, 0.3076, 0.4259, 0.3962, 0.4326, 0.4257, 0.4214, 0.4257, 0.4214, 0.3962, 0.4326, 0.379, 0.4526, 0.3628, 0.453, 0.3628, 0.453, 0.379, 0.4526, 0.4257, 0.4214, 0.4593, 0.429, 0.4593, 0.429, 0.4257, 0.4214, 0.3624, 0.4337, 0.3786, 0.433, 0.3786, 0.433, 0.3624, 0.4337, 0.3475, 0.4532, 0.3315, 0.4537, 0.3315, 0.4537, 0.3475, 0.4532, 0.3322, 0.4351, 0.3474, 0.4346, 0.3474, 0.4346, 0.3322, 0.4351, 0.1343, 0.4392, 0.134, 0.4657, 0.1088, 0.4667, 0.1082, 0.4389, 0.1082, 0.4389, 0.1088, 0.4667, 0.0824, 0.4687, 0.08144, 0.4383, 0.08144, 0.4383, 0.0824, 0.4687, 0.0547, 0.4742, 0.05162, 0.4364, 0.2158, 0.4348, 0.2146, 0.4721, 0.1866, 0.4676, 0.1874, 0.4373, 0.1874, 0.4373, 0.1866, 0.4676, 0.1599, 0.4661, 0.1604, 0.4382, 0.1604, 0.4382, 0.1599, 0.4661, 0.134, 0.4657, 0.1343, 0.4392, 0.1874, 0.4373, 0.2158, 0.4348, 0.2158, 0.4348, 0.1874, 0.4373, 0.0824, 0.4687, 0.0547, 0.4742, 0.0547, 0.4742, 0.0824, 0.4687, 0.134, 0.4657, 0.1088, 0.4667, 0.1088, 0.4667, 0.134, 0.4657, 0.2146, 0.4721, 0.1866, 0.4676, 0.1866, 0.4676, 0.2146, 0.4721, 0.02232, 0.441, 0.05162, 0.4364, 0.05162, 0.4364, 0.02232, 0.441, 0.1604, 0.4382, 0.1874, 0.4373, 0.1874, 0.4373, 0.1604, 0.4382, 0.08144, 0.4383, 0.1082, 0.4389, 0.1082, 0.4389, 0.08144, 0.4383, 0.1866, 0.4676, 0.1599, 0.4661, 0.1599, 0.4661, 0.1866, 0.4676])
me_cylinder.materials.append(mat_material_001)
me_cylinder.materials.append(mat_material_002)
me_cylinder.materials.append(mat_material_003)
me_cylinder.use_remesh_fix_poles = True
me_cylinder.use_remesh_preserve_attributes = False
me_cylinder.use_mirror_vertex_groups = False
me_cylinder.update()

# ---- objects
ob_cylinder = bpy.data.objects.new('Cylinder', me_cylinder)

# ---- transforms, parenting, visibility, modifiers, constraints
ob_cylinder.location = (0.0, 0.0, 0.0)
ob_cylinder.rotation_euler = (0.0, -0.0, 1.571)
ob_cylinder.lineart.crease_threshold = 0.0
_m = ob_cylinder.modifiers.new('Subdivision', 'SUBSURF')
_m.uv_smooth = 'PRESERVE_CORNERS'

# ---- collection membership
col_collection.objects.link(ob_cylinder)

# ---- scene / render settings (as saved in the file)
scene.frame_start = 1; scene.frame_end = 250; scene.frame_set(0)
scene.render.engine = 'BLENDER_EEVEE_NEXT'
scene.cycles.use_denoising = False
scene.cycles.samples = 128
scene.cycles.sampling_pattern = 'TABULATED_SOBOL'
scene.cycles.use_adaptive_sampling = False
scene.cycles.use_light_tree = False
scene.view_settings.view_transform = 'Filmic'
bpy.context.view_layer.update()

# ---- added for rendering (the .blend has no active camera and no usable light): camera, sun
cam_auto = bpy.data.cameras.new('AutoCamera')
cam_auto.lens = 50.0
cam_auto.sensor_width = 36.0
cam_auto.clip_end = 1000.0
ob_auto_camera = bpy.data.objects.new('AutoCamera', cam_auto)
scene.collection.objects.link(ob_auto_camera)
ob_auto_camera.location = (6.80192, -6.77814, 4.53973)
ob_auto_camera.rotation_euler = (1.09748, -7.21219e-08, 0.694738)
scene.camera = ob_auto_camera
light_auto_sun = bpy.data.lights.new('AutoSun', 'SUN')
light_auto_sun.energy = 3.0
light_auto_sun.angle = 0.0523599
ob_auto_sun = bpy.data.objects.new('AutoSun', light_auto_sun)
scene.collection.objects.link(ob_auto_sun)
ob_auto_sun.rotation_euler = (0.872665, 0.174533, 0.523599)
bpy.context.view_layer.update()
